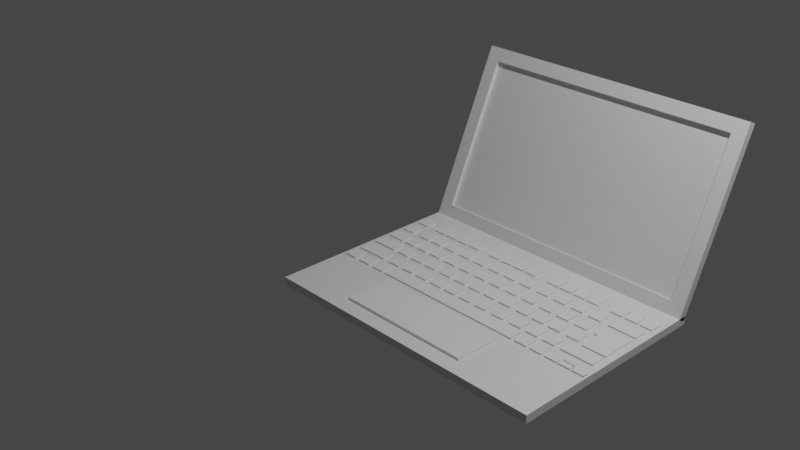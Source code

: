# Source: laptop.blend  (saved by Blender 2.92.15; exported with 4.5.12 LTS)
import bpy
from mathutils import Matrix  # noqa: F401  (used for matrix-valued properties, if any)

bpy.ops.wm.read_factory_settings(use_empty=True)
scene = bpy.context.scene
scene.name = 'Scene'

# ---- collections
col_collection = bpy.data.collections.new('Collection'); scene.collection.children.link(col_collection)

# ---- materials (node trees are filled in below, after node groups)
mat_material = bpy.data.materials.new('Material')
mat_material.alpha_threshold = 0.0
mat_material.use_transparent_shadow = False
mat_material.line_color = (0.0, 0.0, 0.0, 1.0)
mat_material_001 = bpy.data.materials.new('Material.001')
mat_material_001.alpha_threshold = 0.0
mat_material_001.use_transparent_shadow = False
mat_material_001.line_color = (0.0, 0.0, 0.0, 1.0)

# ---- material node trees
mat_material.use_nodes = True; mat_material.node_tree.nodes.clear()
_N = mat_material.node_tree.nodes; _L = mat_material.node_tree.links
n0 = _N.new('ShaderNodeOutputMaterial'); n0.name = 'Material Output'; n0.location = (300, 300)
n1 = _N.new('ShaderNodeBsdfPrincipled'); n1.name = 'Principled BSDF'; n1.location = (10, 300)
n1.distribution = 'GGX'
n1.subsurface_method = 'BURLEY'
n1.inputs[2].default_value = 0.4
n1.inputs[3].default_value = 1.45
n1.inputs[27].default_value = (0.0, 0.0, 0.0, 1.0)
n1.inputs[28].default_value = 1.0
_L.new(n1.outputs[0], n0.inputs[0])
n0.is_active_output = True
mat_material_001.use_nodes = True; mat_material_001.node_tree.nodes.clear()
_N = mat_material_001.node_tree.nodes; _L = mat_material_001.node_tree.links
n0 = _N.new('ShaderNodeOutputMaterial'); n0.name = 'Material Output'; n0.location = (300, 300)
n1 = _N.new('ShaderNodeBsdfPrincipled'); n1.name = 'Principled BSDF'; n1.location = (10, 300)
n1.distribution = 'GGX'
n1.subsurface_method = 'BURLEY'
n1.inputs[2].default_value = 0.4
n1.inputs[3].default_value = 1.45
n1.inputs[27].default_value = (0.0, 0.0, 0.0, 1.0)
n1.inputs[28].default_value = 1.0
_L.new(n1.outputs[0], n0.inputs[0])
n0.is_active_output = True

# ---- world
world_world = bpy.data.worlds.new('World'); scene.world = world_world
world_world.use_nodes = True; world_world.node_tree.nodes.clear()
_N = world_world.node_tree.nodes; _L = world_world.node_tree.links
n0 = _N.new('ShaderNodeOutputWorld'); n0.name = 'World Output'; n0.location = (300, 300)
n1 = _N.new('ShaderNodeBackground'); n1.name = 'Background'; n1.location = (10, 300)
n1.inputs[0].default_value = (0.05088, 0.05088, 0.05088, 1.0)
_L.new(n1.outputs[0], n0.inputs[0])
n0.is_active_output = True
world_world.color = (0.05088, 0.05088, 0.05088)
world_world.use_sun_shadow = False
world_world.sun_shadow_jitter_overblur = 0.0

# ---- cameras
cam_camera = bpy.data.cameras.new('Camera')
cam_camera.clip_end = 100.0
cam_camera.ortho_scale = 7.314

# ---- lights
light_light = bpy.data.lights.new('Light', 'POINT')
light_light.transmission_factor = 0.0
light_light.energy = 1000.0
light_light.shadow_soft_size = 0.1
light_light.shadow_maximum_resolution = 0.006
light_light.use_absolute_resolution = True

# ---- meshes
me_cube = bpy.data.meshes.new('Cube')
me_cube.from_pydata([(2.585, 1.327, -0.5654), (2.585, 1.327, -0.653), (2.585, -0.9824, -0.5654), (2.585, -0.9824, -0.653), (-0.653, 1.327, -0.5654), (-0.653, 1.327, -0.653), (-0.653, -0.9824, -0.5654), (-0.653, -0.9824, -0.653)], [], [(0, 4, 6, 2), (3, 2, 6, 7), (7, 6, 4, 5), (5, 1, 3, 7), (1, 0, 2, 3), (5, 4, 0, 1)])
_uv = me_cube.uv_layers.new(name='UVMap')
_uv.uv.foreach_set('vector', [0.625, 0.5, 0.875, 0.5, 0.875, 0.75, 0.625, 0.75, 0.375, 0.75, 0.625, 0.75, 0.625, 1.0, 0.375, 1.0, 0.375, 0.0, 0.625, 0.0, 0.625, 0.25, 0.375, 0.25, 0.125, 0.5, 0.375, 0.5, 0.375, 0.75, 0.125, 0.75, 0.375, 0.5, 0.625, 0.5, 0.625, 0.75, 0.375, 0.75, 0.375, 0.25, 0.625, 0.25, 0.625, 0.5, 0.375, 0.5])
me_cube.materials.append(mat_material)
me_cube.use_remesh_preserve_volume = False
me_cube.use_remesh_preserve_attributes = False
me_cube.use_mirror_vertex_groups = False
me_cube.update()
me_cube_001 = bpy.data.meshes.new('Cube.001')
me_cube_001.from_pydata([(2.432, 1.178, -0.5654), (2.585, 1.327, -0.653), (2.432, -0.5036, -0.5654), (2.585, -0.653, -0.653), (-0.5036, 1.178, -0.5654), (-0.653, 1.327, -0.653), (-0.5036, -0.5036, -0.5654), (-0.653, -0.653, -0.653), (2.585, -0.653, -0.5654), (-0.653, -0.653, -0.5654), (2.585, 1.327, -0.5654), (-0.653, 1.327, -0.5654), (2.432, -0.5036, -0.6057), (-0.5036, -0.5036, -0.6057), (2.432, 1.178, -0.6057), (-0.5036, 1.178, -0.6057)], [], [(2, 0, 14, 12), (3, 8, 9, 7), (7, 9, 11, 5), (5, 1, 3, 7), (1, 10, 8, 3), (5, 11, 10, 1), (2, 6, 9, 8), (0, 2, 8, 10), (6, 4, 11, 9), (4, 0, 10, 11), (14, 15, 13, 12), (4, 6, 13, 15), (6, 2, 12, 13), (0, 4, 15, 14)])
_uv = me_cube_001.uv_layers.new(name='UVMap')
_uv.uv.foreach_set('vector', [0.635, 0.7311, 0.635, 0.5189, 0.635, 0.5189, 0.635, 0.7311, 0.375, 0.75, 0.625, 0.75, 0.625, 1.0, 0.375, 1.0, 0.375, 0.0, 0.625, 0.0, 0.625, 0.25, 0.375, 0.25, 0.125, 0.5, 0.375, 0.5, 0.375, 0.75, 0.125, 0.75, 0.375, 0.5, 0.625, 0.5, 0.625, 0.75, 0.375, 0.75, 0.375, 0.25, 0.625, 0.25, 0.625, 0.5, 0.375, 0.5, 0.635, 0.7311, 0.865, 0.7311, 0.875, 0.75, 0.625, 0.75, 0.635, 0.5189, 0.635, 0.7311, 0.625, 0.75, 0.625, 0.5, 0.865, 0.7311, 0.865, 0.5189, 0.875, 0.5, 0.875, 0.75, 0.865, 0.5189, 0.635, 0.5189, 0.625, 0.5, 0.875, 0.5, 0.635, 0.5189, 0.865, 0.5189, 0.865, 0.7311, 0.635, 0.7311, 0.865, 0.5189, 0.865, 0.7311, 0.865, 0.7311, 0.865, 0.5189, 0.865, 0.7311, 0.635, 0.7311, 0.635, 0.7311, 0.865, 0.7311, 0.635, 0.5189, 0.865, 0.5189, 0.865, 0.5189, 0.635, 0.5189])
me_cube_001.materials.append(mat_material_001)
me_cube_001.use_remesh_preserve_volume = False
me_cube_001.use_remesh_preserve_attributes = False
me_cube_001.use_mirror_vertex_groups = False
me_cube_001.update()
me_cube_002 = bpy.data.meshes.new('Cube.002')
me_cube_002.from_pydata([(-1.0, -1.0, 0.07186), (-1.0, -1.0, 1.0), (-1.0, 1.0, 0.07186), (-1.0, 1.0, 1.0), (1.0, -1.0, 0.07186), (1.0, -1.0, 1.0), (1.0, 1.0, 0.07186), (1.0, 1.0, 1.0)], [], [(0, 1, 3, 2), (2, 3, 7, 6), (6, 7, 5, 4), (4, 5, 1, 0), (2, 6, 4, 0), (7, 3, 1, 5)])
_uv = me_cube_002.uv_layers.new(name='UVMap')
_uv.uv.foreach_set('vector', [0.375, 0.0, 0.625, 0.0, 0.625, 0.25, 0.375, 0.25, 0.375, 0.25, 0.625, 0.25, 0.625, 0.5, 0.375, 0.5, 0.375, 0.5, 0.625, 0.5, 0.625, 0.75, 0.375, 0.75, 0.375, 0.75, 0.625, 0.75, 0.625, 1.0, 0.375, 1.0, 0.125, 0.5, 0.375, 0.5, 0.375, 0.75, 0.125, 0.75, 0.625, 0.5, 0.875, 0.5, 0.875, 0.75, 0.625, 0.75])
me_cube_002.use_remesh_fix_poles = True
me_cube_002.use_remesh_preserve_attributes = False
me_cube_002.use_mirror_vertex_groups = False
me_cube_002.update()
me_cube_004 = bpy.data.meshes.new('Cube.004')
me_cube_004.from_pydata([(-1.0, -1.0, 0.07186), (-1.0, -1.0, 1.0), (-1.0, 1.0, 0.07186), (-1.0, 1.0, 1.0), (1.0, -1.0, 0.07186), (1.0, -1.0, 1.0), (1.0, 1.0, 0.07186), (1.0, 1.0, 1.0)], [], [(0, 1, 3, 2), (2, 3, 7, 6), (6, 7, 5, 4), (4, 5, 1, 0), (2, 6, 4, 0), (7, 3, 1, 5)])
_uv = me_cube_004.uv_layers.new(name='UVMap')
_uv.uv.foreach_set('vector', [0.375, 0.0, 0.625, 0.0, 0.625, 0.25, 0.375, 0.25, 0.375, 0.25, 0.625, 0.25, 0.625, 0.5, 0.375, 0.5, 0.375, 0.5, 0.625, 0.5, 0.625, 0.75, 0.375, 0.75, 0.375, 0.75, 0.625, 0.75, 0.625, 1.0, 0.375, 1.0, 0.125, 0.5, 0.375, 0.5, 0.375, 0.75, 0.125, 0.75, 0.625, 0.5, 0.875, 0.5, 0.875, 0.75, 0.625, 0.75])
me_cube_004.use_remesh_fix_poles = True
me_cube_004.use_remesh_preserve_attributes = False
me_cube_004.use_mirror_vertex_groups = False
me_cube_004.update()
me_cube_007 = bpy.data.meshes.new('Cube.007')
me_cube_007.from_pydata([(-1.0, -1.0, 0.07186), (-1.0, -1.0, 1.0), (-1.0, 1.0, 0.07186), (-1.0, 1.0, 1.0), (1.0, -1.0, 0.07186), (1.0, -1.0, 1.0), (1.0, 1.0, 0.07186), (1.0, 1.0, 1.0)], [], [(0, 1, 3, 2), (2, 3, 7, 6), (6, 7, 5, 4), (4, 5, 1, 0), (2, 6, 4, 0), (7, 3, 1, 5)])
_uv = me_cube_007.uv_layers.new(name='UVMap')
_uv.uv.foreach_set('vector', [0.375, 0.0, 0.625, 0.0, 0.625, 0.25, 0.375, 0.25, 0.375, 0.25, 0.625, 0.25, 0.625, 0.5, 0.375, 0.5, 0.375, 0.5, 0.625, 0.5, 0.625, 0.75, 0.375, 0.75, 0.375, 0.75, 0.625, 0.75, 0.625, 1.0, 0.375, 1.0, 0.125, 0.5, 0.375, 0.5, 0.375, 0.75, 0.125, 0.75, 0.625, 0.5, 0.875, 0.5, 0.875, 0.75, 0.625, 0.75])
me_cube_007.use_remesh_fix_poles = True
me_cube_007.use_remesh_preserve_attributes = False
me_cube_007.use_mirror_vertex_groups = False
me_cube_007.update()
me_cube_006 = bpy.data.meshes.new('Cube.006')
me_cube_006.from_pydata([(-1.0, -1.0, 0.07186), (-1.0, -1.0, 1.0), (-1.0, 1.0, 0.07186), (-1.0, 1.0, 1.0), (1.0, -1.0, 0.07186), (1.0, -1.0, 1.0), (1.0, 1.0, 0.07186), (1.0, 1.0, 1.0)], [], [(0, 1, 3, 2), (2, 3, 7, 6), (6, 7, 5, 4), (4, 5, 1, 0), (2, 6, 4, 0), (7, 3, 1, 5)])
_uv = me_cube_006.uv_layers.new(name='UVMap')
_uv.uv.foreach_set('vector', [0.375, 0.0, 0.625, 0.0, 0.625, 0.25, 0.375, 0.25, 0.375, 0.25, 0.625, 0.25, 0.625, 0.5, 0.375, 0.5, 0.375, 0.5, 0.625, 0.5, 0.625, 0.75, 0.375, 0.75, 0.375, 0.75, 0.625, 0.75, 0.625, 1.0, 0.375, 1.0, 0.125, 0.5, 0.375, 0.5, 0.375, 0.75, 0.125, 0.75, 0.625, 0.5, 0.875, 0.5, 0.875, 0.75, 0.625, 0.75])
me_cube_006.use_remesh_fix_poles = True
me_cube_006.use_remesh_preserve_attributes = False
me_cube_006.use_mirror_vertex_groups = False
me_cube_006.update()
me_cube_005 = bpy.data.meshes.new('Cube.005')
me_cube_005.from_pydata([(-1.0, -1.0, 0.07186), (-1.0, -1.0, 1.0), (-1.0, 1.0, 0.07186), (-1.0, 1.0, 1.0), (1.0, -1.0, 0.07186), (1.0, -1.0, 1.0), (1.0, 1.0, 0.07186), (1.0, 1.0, 1.0)], [], [(0, 1, 3, 2), (2, 3, 7, 6), (6, 7, 5, 4), (4, 5, 1, 0), (2, 6, 4, 0), (7, 3, 1, 5)])
_uv = me_cube_005.uv_layers.new(name='UVMap')
_uv.uv.foreach_set('vector', [0.375, 0.0, 0.625, 0.0, 0.625, 0.25, 0.375, 0.25, 0.375, 0.25, 0.625, 0.25, 0.625, 0.5, 0.375, 0.5, 0.375, 0.5, 0.625, 0.5, 0.625, 0.75, 0.375, 0.75, 0.375, 0.75, 0.625, 0.75, 0.625, 1.0, 0.375, 1.0, 0.125, 0.5, 0.375, 0.5, 0.375, 0.75, 0.125, 0.75, 0.625, 0.5, 0.875, 0.5, 0.875, 0.75, 0.625, 0.75])
me_cube_005.use_remesh_fix_poles = True
me_cube_005.use_remesh_preserve_attributes = False
me_cube_005.use_mirror_vertex_groups = False
me_cube_005.update()
me_cube_012 = bpy.data.meshes.new('Cube.012')
me_cube_012.from_pydata([(-1.0, -1.0, 0.07186), (-1.0, -1.0, 1.0), (-1.0, 1.0, 0.07186), (-1.0, 1.0, 1.0), (1.0, -1.0, 0.07186), (1.0, -1.0, 1.0), (1.0, 1.0, 0.07186), (1.0, 1.0, 1.0)], [], [(0, 1, 3, 2), (2, 3, 7, 6), (6, 7, 5, 4), (4, 5, 1, 0), (2, 6, 4, 0), (7, 3, 1, 5)])
_uv = me_cube_012.uv_layers.new(name='UVMap')
_uv.uv.foreach_set('vector', [0.375, 0.0, 0.625, 0.0, 0.625, 0.25, 0.375, 0.25, 0.375, 0.25, 0.625, 0.25, 0.625, 0.5, 0.375, 0.5, 0.375, 0.5, 0.625, 0.5, 0.625, 0.75, 0.375, 0.75, 0.375, 0.75, 0.625, 0.75, 0.625, 1.0, 0.375, 1.0, 0.125, 0.5, 0.375, 0.5, 0.375, 0.75, 0.125, 0.75, 0.625, 0.5, 0.875, 0.5, 0.875, 0.75, 0.625, 0.75])
me_cube_012.use_remesh_fix_poles = True
me_cube_012.use_remesh_preserve_attributes = False
me_cube_012.use_mirror_vertex_groups = False
me_cube_012.update()
me_cube_011 = bpy.data.meshes.new('Cube.011')
me_cube_011.from_pydata([(-1.0, -1.0, 0.07186), (-1.0, -1.0, 1.0), (-1.0, 1.0, 0.07186), (-1.0, 1.0, 1.0), (1.0, -1.0, 0.07186), (1.0, -1.0, 1.0), (1.0, 1.0, 0.07186), (1.0, 1.0, 1.0)], [], [(0, 1, 3, 2), (2, 3, 7, 6), (6, 7, 5, 4), (4, 5, 1, 0), (2, 6, 4, 0), (7, 3, 1, 5)])
_uv = me_cube_011.uv_layers.new(name='UVMap')
_uv.uv.foreach_set('vector', [0.375, 0.0, 0.625, 0.0, 0.625, 0.25, 0.375, 0.25, 0.375, 0.25, 0.625, 0.25, 0.625, 0.5, 0.375, 0.5, 0.375, 0.5, 0.625, 0.5, 0.625, 0.75, 0.375, 0.75, 0.375, 0.75, 0.625, 0.75, 0.625, 1.0, 0.375, 1.0, 0.125, 0.5, 0.375, 0.5, 0.375, 0.75, 0.125, 0.75, 0.625, 0.5, 0.875, 0.5, 0.875, 0.75, 0.625, 0.75])
me_cube_011.use_remesh_fix_poles = True
me_cube_011.use_remesh_preserve_attributes = False
me_cube_011.use_mirror_vertex_groups = False
me_cube_011.update()
me_cube_009 = bpy.data.meshes.new('Cube.009')
me_cube_009.from_pydata([(-1.0, -1.0, 0.07186), (-1.0, -1.0, 1.0), (-1.0, 1.0, 0.07186), (-1.0, 1.0, 1.0), (1.0, -1.0, 0.07186), (1.0, -1.0, 1.0), (1.0, 1.0, 0.07186), (1.0, 1.0, 1.0)], [], [(0, 1, 3, 2), (2, 3, 7, 6), (6, 7, 5, 4), (4, 5, 1, 0), (2, 6, 4, 0), (7, 3, 1, 5)])
_uv = me_cube_009.uv_layers.new(name='UVMap')
_uv.uv.foreach_set('vector', [0.375, 0.0, 0.625, 0.0, 0.625, 0.25, 0.375, 0.25, 0.375, 0.25, 0.625, 0.25, 0.625, 0.5, 0.375, 0.5, 0.375, 0.5, 0.625, 0.5, 0.625, 0.75, 0.375, 0.75, 0.375, 0.75, 0.625, 0.75, 0.625, 1.0, 0.375, 1.0, 0.125, 0.5, 0.375, 0.5, 0.375, 0.75, 0.125, 0.75, 0.625, 0.5, 0.875, 0.5, 0.875, 0.75, 0.625, 0.75])
me_cube_009.use_remesh_fix_poles = True
me_cube_009.use_remesh_preserve_attributes = False
me_cube_009.use_mirror_vertex_groups = False
me_cube_009.update()
me_cube_008 = bpy.data.meshes.new('Cube.008')
me_cube_008.from_pydata([(-1.0, -1.0, 0.07186), (-1.0, -1.0, 1.0), (-1.0, 1.0, 0.07186), (-1.0, 1.0, 1.0), (1.0, -1.0, 0.07186), (1.0, -1.0, 1.0), (1.0, 1.0, 0.07186), (1.0, 1.0, 1.0)], [], [(0, 1, 3, 2), (2, 3, 7, 6), (6, 7, 5, 4), (4, 5, 1, 0), (2, 6, 4, 0), (7, 3, 1, 5)])
_uv = me_cube_008.uv_layers.new(name='UVMap')
_uv.uv.foreach_set('vector', [0.375, 0.0, 0.625, 0.0, 0.625, 0.25, 0.375, 0.25, 0.375, 0.25, 0.625, 0.25, 0.625, 0.5, 0.375, 0.5, 0.375, 0.5, 0.625, 0.5, 0.625, 0.75, 0.375, 0.75, 0.375, 0.75, 0.625, 0.75, 0.625, 1.0, 0.375, 1.0, 0.125, 0.5, 0.375, 0.5, 0.375, 0.75, 0.125, 0.75, 0.625, 0.5, 0.875, 0.5, 0.875, 0.75, 0.625, 0.75])
me_cube_008.use_remesh_fix_poles = True
me_cube_008.use_remesh_preserve_attributes = False
me_cube_008.use_mirror_vertex_groups = False
me_cube_008.update()
me_cube_019 = bpy.data.meshes.new('Cube.019')
me_cube_019.from_pydata([(-1.0, -1.0, 0.07186), (-1.0, -1.0, 1.0), (-1.0, 1.0, 0.07186), (-1.0, 1.0, 1.0), (1.0, -1.0, 0.07186), (1.0, -1.0, 1.0), (1.0, 1.0, 0.07186), (1.0, 1.0, 1.0)], [], [(0, 1, 3, 2), (2, 3, 7, 6), (6, 7, 5, 4), (4, 5, 1, 0), (2, 6, 4, 0), (7, 3, 1, 5)])
_uv = me_cube_019.uv_layers.new(name='UVMap')
_uv.uv.foreach_set('vector', [0.375, 0.0, 0.625, 0.0, 0.625, 0.25, 0.375, 0.25, 0.375, 0.25, 0.625, 0.25, 0.625, 0.5, 0.375, 0.5, 0.375, 0.5, 0.625, 0.5, 0.625, 0.75, 0.375, 0.75, 0.375, 0.75, 0.625, 0.75, 0.625, 1.0, 0.375, 1.0, 0.125, 0.5, 0.375, 0.5, 0.375, 0.75, 0.125, 0.75, 0.625, 0.5, 0.875, 0.5, 0.875, 0.75, 0.625, 0.75])
me_cube_019.use_remesh_fix_poles = True
me_cube_019.use_remesh_preserve_attributes = False
me_cube_019.use_mirror_vertex_groups = False
me_cube_019.update()
me_cube_017 = bpy.data.meshes.new('Cube.017')
me_cube_017.from_pydata([(-1.0, -1.0, 0.07186), (-1.0, -1.0, 1.0), (-1.0, 1.0, 0.07186), (-1.0, 1.0, 1.0), (1.0, -1.0, 0.07186), (1.0, -1.0, 1.0), (1.0, 1.0, 0.07186), (1.0, 1.0, 1.0)], [], [(0, 1, 3, 2), (2, 3, 7, 6), (6, 7, 5, 4), (4, 5, 1, 0), (2, 6, 4, 0), (7, 3, 1, 5)])
_uv = me_cube_017.uv_layers.new(name='UVMap')
_uv.uv.foreach_set('vector', [0.375, 0.0, 0.625, 0.0, 0.625, 0.25, 0.375, 0.25, 0.375, 0.25, 0.625, 0.25, 0.625, 0.5, 0.375, 0.5, 0.375, 0.5, 0.625, 0.5, 0.625, 0.75, 0.375, 0.75, 0.375, 0.75, 0.625, 0.75, 0.625, 1.0, 0.375, 1.0, 0.125, 0.5, 0.375, 0.5, 0.375, 0.75, 0.125, 0.75, 0.625, 0.5, 0.875, 0.5, 0.875, 0.75, 0.625, 0.75])
me_cube_017.use_remesh_fix_poles = True
me_cube_017.use_remesh_preserve_attributes = False
me_cube_017.use_mirror_vertex_groups = False
me_cube_017.update()
me_cube_016 = bpy.data.meshes.new('Cube.016')
me_cube_016.from_pydata([(-1.0, -1.0, 0.07186), (-1.0, -1.0, 1.0), (-1.0, 1.0, 0.07186), (-1.0, 1.0, 1.0), (1.0, -1.0, 0.07186), (1.0, -1.0, 1.0), (1.0, 1.0, 0.07186), (1.0, 1.0, 1.0)], [], [(0, 1, 3, 2), (2, 3, 7, 6), (6, 7, 5, 4), (4, 5, 1, 0), (2, 6, 4, 0), (7, 3, 1, 5)])
_uv = me_cube_016.uv_layers.new(name='UVMap')
_uv.uv.foreach_set('vector', [0.375, 0.0, 0.625, 0.0, 0.625, 0.25, 0.375, 0.25, 0.375, 0.25, 0.625, 0.25, 0.625, 0.5, 0.375, 0.5, 0.375, 0.5, 0.625, 0.5, 0.625, 0.75, 0.375, 0.75, 0.375, 0.75, 0.625, 0.75, 0.625, 1.0, 0.375, 1.0, 0.125, 0.5, 0.375, 0.5, 0.375, 0.75, 0.125, 0.75, 0.625, 0.5, 0.875, 0.5, 0.875, 0.75, 0.625, 0.75])
me_cube_016.use_remesh_fix_poles = True
me_cube_016.use_remesh_preserve_attributes = False
me_cube_016.use_mirror_vertex_groups = False
me_cube_016.update()
me_cube_015 = bpy.data.meshes.new('Cube.015')
me_cube_015.from_pydata([(-1.0, -1.0, 0.07186), (-1.0, -1.0, 1.0), (-1.0, 1.0, 0.07186), (-1.0, 1.0, 1.0), (1.0, -1.0, 0.07186), (1.0, -1.0, 1.0), (1.0, 1.0, 0.07186), (1.0, 1.0, 1.0)], [], [(0, 1, 3, 2), (2, 3, 7, 6), (6, 7, 5, 4), (4, 5, 1, 0), (2, 6, 4, 0), (7, 3, 1, 5)])
_uv = me_cube_015.uv_layers.new(name='UVMap')
_uv.uv.foreach_set('vector', [0.375, 0.0, 0.625, 0.0, 0.625, 0.25, 0.375, 0.25, 0.375, 0.25, 0.625, 0.25, 0.625, 0.5, 0.375, 0.5, 0.375, 0.5, 0.625, 0.5, 0.625, 0.75, 0.375, 0.75, 0.375, 0.75, 0.625, 0.75, 0.625, 1.0, 0.375, 1.0, 0.125, 0.5, 0.375, 0.5, 0.375, 0.75, 0.125, 0.75, 0.625, 0.5, 0.875, 0.5, 0.875, 0.75, 0.625, 0.75])
me_cube_015.use_remesh_fix_poles = True
me_cube_015.use_remesh_preserve_attributes = False
me_cube_015.use_mirror_vertex_groups = False
me_cube_015.update()
me_cube_014 = bpy.data.meshes.new('Cube.014')
me_cube_014.from_pydata([(-1.0, -1.0, 0.07186), (-1.0, -1.0, 1.0), (-1.0, 1.0, 0.07186), (-1.0, 1.0, 1.0), (1.0, -1.0, 0.07186), (1.0, -1.0, 1.0), (1.0, 1.0, 0.07186), (1.0, 1.0, 1.0)], [], [(0, 1, 3, 2), (2, 3, 7, 6), (6, 7, 5, 4), (4, 5, 1, 0), (2, 6, 4, 0), (7, 3, 1, 5)])
_uv = me_cube_014.uv_layers.new(name='UVMap')
_uv.uv.foreach_set('vector', [0.375, 0.0, 0.625, 0.0, 0.625, 0.25, 0.375, 0.25, 0.375, 0.25, 0.625, 0.25, 0.625, 0.5, 0.375, 0.5, 0.375, 0.5, 0.625, 0.5, 0.625, 0.75, 0.375, 0.75, 0.375, 0.75, 0.625, 0.75, 0.625, 1.0, 0.375, 1.0, 0.125, 0.5, 0.375, 0.5, 0.375, 0.75, 0.125, 0.75, 0.625, 0.5, 0.875, 0.5, 0.875, 0.75, 0.625, 0.75])
me_cube_014.use_remesh_fix_poles = True
me_cube_014.use_remesh_preserve_attributes = False
me_cube_014.use_mirror_vertex_groups = False
me_cube_014.update()
me_cube_020 = bpy.data.meshes.new('Cube.020')
me_cube_020.from_pydata([(-1.0, -1.0, 0.07186), (-1.0, -1.0, 1.0), (-1.0, 1.0, 0.07186), (-1.0, 1.0, 1.0), (1.0, -1.0, 0.07186), (1.0, -1.0, 1.0), (1.0, 1.0, 0.07186), (1.0, 1.0, 1.0)], [], [(0, 1, 3, 2), (2, 3, 7, 6), (6, 7, 5, 4), (4, 5, 1, 0), (2, 6, 4, 0), (7, 3, 1, 5)])
_uv = me_cube_020.uv_layers.new(name='UVMap')
_uv.uv.foreach_set('vector', [0.375, 0.0, 0.625, 0.0, 0.625, 0.25, 0.375, 0.25, 0.375, 0.25, 0.625, 0.25, 0.625, 0.5, 0.375, 0.5, 0.375, 0.5, 0.625, 0.5, 0.625, 0.75, 0.375, 0.75, 0.375, 0.75, 0.625, 0.75, 0.625, 1.0, 0.375, 1.0, 0.125, 0.5, 0.375, 0.5, 0.375, 0.75, 0.125, 0.75, 0.625, 0.5, 0.875, 0.5, 0.875, 0.75, 0.625, 0.75])
me_cube_020.use_remesh_fix_poles = True
me_cube_020.use_remesh_preserve_attributes = False
me_cube_020.use_mirror_vertex_groups = False
me_cube_020.update()
me_cube_021 = bpy.data.meshes.new('Cube.021')
me_cube_021.from_pydata([(-1.0, -1.0, 0.07186), (-1.0, -1.0, 1.0), (-1.0, 1.0, 0.07186), (-1.0, 1.0, 1.0), (1.0, -1.0, 0.07186), (1.0, -1.0, 1.0), (1.0, 1.0, 0.07186), (1.0, 1.0, 1.0)], [], [(0, 1, 3, 2), (2, 3, 7, 6), (6, 7, 5, 4), (4, 5, 1, 0), (2, 6, 4, 0), (7, 3, 1, 5)])
_uv = me_cube_021.uv_layers.new(name='UVMap')
_uv.uv.foreach_set('vector', [0.375, 0.0, 0.625, 0.0, 0.625, 0.25, 0.375, 0.25, 0.375, 0.25, 0.625, 0.25, 0.625, 0.5, 0.375, 0.5, 0.375, 0.5, 0.625, 0.5, 0.625, 0.75, 0.375, 0.75, 0.375, 0.75, 0.625, 0.75, 0.625, 1.0, 0.375, 1.0, 0.125, 0.5, 0.375, 0.5, 0.375, 0.75, 0.125, 0.75, 0.625, 0.5, 0.875, 0.5, 0.875, 0.75, 0.625, 0.75])
me_cube_021.use_remesh_fix_poles = True
me_cube_021.use_remesh_preserve_attributes = False
me_cube_021.use_mirror_vertex_groups = False
me_cube_021.update()
me_cube_037 = bpy.data.meshes.new('Cube.037')
me_cube_037.from_pydata([(-1.0, -1.0, 0.07186), (-1.0, -1.0, 1.0), (-1.0, 1.0, 0.07186), (-1.0, 1.0, 1.0), (1.0, -1.0, 0.07186), (1.0, -1.0, 1.0), (1.0, 1.0, 0.07186), (1.0, 1.0, 1.0)], [], [(0, 1, 3, 2), (2, 3, 7, 6), (6, 7, 5, 4), (4, 5, 1, 0), (2, 6, 4, 0), (7, 3, 1, 5)])
_uv = me_cube_037.uv_layers.new(name='UVMap')
_uv.uv.foreach_set('vector', [0.375, 0.0, 0.625, 0.0, 0.625, 0.25, 0.375, 0.25, 0.375, 0.25, 0.625, 0.25, 0.625, 0.5, 0.375, 0.5, 0.375, 0.5, 0.625, 0.5, 0.625, 0.75, 0.375, 0.75, 0.375, 0.75, 0.625, 0.75, 0.625, 1.0, 0.375, 1.0, 0.125, 0.5, 0.375, 0.5, 0.375, 0.75, 0.125, 0.75, 0.625, 0.5, 0.875, 0.5, 0.875, 0.75, 0.625, 0.75])
me_cube_037.use_remesh_fix_poles = True
me_cube_037.use_remesh_preserve_attributes = False
me_cube_037.use_mirror_vertex_groups = False
me_cube_037.update()
me_cube_036 = bpy.data.meshes.new('Cube.036')
me_cube_036.from_pydata([(-1.0, -1.0, 0.07186), (-1.0, -1.0, 1.0), (-1.0, 1.0, 0.07186), (-1.0, 1.0, 1.0), (3.48, -1.0, 0.07186), (3.48, -1.0, 1.0), (3.48, 1.0, 0.07186), (3.48, 1.0, 1.0)], [], [(0, 1, 3, 2), (2, 3, 7, 6), (6, 7, 5, 4), (4, 5, 1, 0), (2, 6, 4, 0), (7, 3, 1, 5)])
_uv = me_cube_036.uv_layers.new(name='UVMap')
_uv.uv.foreach_set('vector', [0.375, 0.0, 0.625, 0.0, 0.625, 0.25, 0.375, 0.25, 0.375, 0.25, 0.625, 0.25, 0.625, 0.5, 0.375, 0.5, 0.375, 0.5, 0.625, 0.5, 0.625, 0.75, 0.375, 0.75, 0.375, 0.75, 0.625, 0.75, 0.625, 1.0, 0.375, 1.0, 0.125, 0.5, 0.375, 0.5, 0.375, 0.75, 0.125, 0.75, 0.625, 0.5, 0.875, 0.5, 0.875, 0.75, 0.625, 0.75])
me_cube_036.use_remesh_fix_poles = True
me_cube_036.use_remesh_preserve_attributes = False
me_cube_036.use_mirror_vertex_groups = False
me_cube_036.update()
me_cube_035 = bpy.data.meshes.new('Cube.035')
me_cube_035.from_pydata([(-1.0, -1.0, 0.07186), (-1.0, -1.0, 1.0), (-1.0, 1.0, 0.07186), (-1.0, 1.0, 1.0), (1.0, -1.0, 0.07186), (1.0, -1.0, 1.0), (1.0, 1.0, 0.07186), (1.0, 1.0, 1.0)], [], [(0, 1, 3, 2), (2, 3, 7, 6), (6, 7, 5, 4), (4, 5, 1, 0), (2, 6, 4, 0), (7, 3, 1, 5)])
_uv = me_cube_035.uv_layers.new(name='UVMap')
_uv.uv.foreach_set('vector', [0.375, 0.0, 0.625, 0.0, 0.625, 0.25, 0.375, 0.25, 0.375, 0.25, 0.625, 0.25, 0.625, 0.5, 0.375, 0.5, 0.375, 0.5, 0.625, 0.5, 0.625, 0.75, 0.375, 0.75, 0.375, 0.75, 0.625, 0.75, 0.625, 1.0, 0.375, 1.0, 0.125, 0.5, 0.375, 0.5, 0.375, 0.75, 0.125, 0.75, 0.625, 0.5, 0.875, 0.5, 0.875, 0.75, 0.625, 0.75])
me_cube_035.use_remesh_fix_poles = True
me_cube_035.use_remesh_preserve_attributes = False
me_cube_035.use_mirror_vertex_groups = False
me_cube_035.update()
me_cube_034 = bpy.data.meshes.new('Cube.034')
me_cube_034.from_pydata([(-1.0, -1.0, 0.07186), (-1.0, -1.0, 1.0), (-1.0, 1.0, 0.07186), (-1.0, 1.0, 1.0), (1.0, -1.0, 0.07186), (1.0, -1.0, 1.0), (1.0, 1.0, 0.07186), (1.0, 1.0, 1.0)], [], [(0, 1, 3, 2), (2, 3, 7, 6), (6, 7, 5, 4), (4, 5, 1, 0), (2, 6, 4, 0), (7, 3, 1, 5)])
_uv = me_cube_034.uv_layers.new(name='UVMap')
_uv.uv.foreach_set('vector', [0.375, 0.0, 0.625, 0.0, 0.625, 0.25, 0.375, 0.25, 0.375, 0.25, 0.625, 0.25, 0.625, 0.5, 0.375, 0.5, 0.375, 0.5, 0.625, 0.5, 0.625, 0.75, 0.375, 0.75, 0.375, 0.75, 0.625, 0.75, 0.625, 1.0, 0.375, 1.0, 0.125, 0.5, 0.375, 0.5, 0.375, 0.75, 0.125, 0.75, 0.625, 0.5, 0.875, 0.5, 0.875, 0.75, 0.625, 0.75])
me_cube_034.use_remesh_fix_poles = True
me_cube_034.use_remesh_preserve_attributes = False
me_cube_034.use_mirror_vertex_groups = False
me_cube_034.update()
me_cube_033 = bpy.data.meshes.new('Cube.033')
me_cube_033.from_pydata([(-1.0, -1.0, 0.07186), (-1.0, -1.0, 1.0), (-1.0, 1.0, 0.07186), (-1.0, 1.0, 1.0), (1.0, -1.0, 0.07186), (1.0, -1.0, 1.0), (1.0, 1.0, 0.07186), (1.0, 1.0, 1.0)], [], [(0, 1, 3, 2), (2, 3, 7, 6), (6, 7, 5, 4), (4, 5, 1, 0), (2, 6, 4, 0), (7, 3, 1, 5)])
_uv = me_cube_033.uv_layers.new(name='UVMap')
_uv.uv.foreach_set('vector', [0.375, 0.0, 0.625, 0.0, 0.625, 0.25, 0.375, 0.25, 0.375, 0.25, 0.625, 0.25, 0.625, 0.5, 0.375, 0.5, 0.375, 0.5, 0.625, 0.5, 0.625, 0.75, 0.375, 0.75, 0.375, 0.75, 0.625, 0.75, 0.625, 1.0, 0.375, 1.0, 0.125, 0.5, 0.375, 0.5, 0.375, 0.75, 0.125, 0.75, 0.625, 0.5, 0.875, 0.5, 0.875, 0.75, 0.625, 0.75])
me_cube_033.use_remesh_fix_poles = True
me_cube_033.use_remesh_preserve_attributes = False
me_cube_033.use_mirror_vertex_groups = False
me_cube_033.update()
me_cube_032 = bpy.data.meshes.new('Cube.032')
me_cube_032.from_pydata([(-1.0, -1.0, 0.07186), (-1.0, -1.0, 1.0), (-1.0, 1.0, 0.07186), (-1.0, 1.0, 1.0), (1.0, -1.0, 0.07186), (1.0, -1.0, 1.0), (1.0, 1.0, 0.07186), (1.0, 1.0, 1.0)], [], [(0, 1, 3, 2), (2, 3, 7, 6), (6, 7, 5, 4), (4, 5, 1, 0), (2, 6, 4, 0), (7, 3, 1, 5)])
_uv = me_cube_032.uv_layers.new(name='UVMap')
_uv.uv.foreach_set('vector', [0.375, 0.0, 0.625, 0.0, 0.625, 0.25, 0.375, 0.25, 0.375, 0.25, 0.625, 0.25, 0.625, 0.5, 0.375, 0.5, 0.375, 0.5, 0.625, 0.5, 0.625, 0.75, 0.375, 0.75, 0.375, 0.75, 0.625, 0.75, 0.625, 1.0, 0.375, 1.0, 0.125, 0.5, 0.375, 0.5, 0.375, 0.75, 0.125, 0.75, 0.625, 0.5, 0.875, 0.5, 0.875, 0.75, 0.625, 0.75])
me_cube_032.use_remesh_fix_poles = True
me_cube_032.use_remesh_preserve_attributes = False
me_cube_032.use_mirror_vertex_groups = False
me_cube_032.update()
me_cube_031 = bpy.data.meshes.new('Cube.031')
me_cube_031.from_pydata([(-1.0, -1.0, 0.07186), (-1.0, -1.0, 1.0), (-1.0, 1.0, 0.07186), (-1.0, 1.0, 1.0), (1.0, -1.0, 0.07186), (1.0, -1.0, 1.0), (1.0, 1.0, 0.07186), (1.0, 1.0, 1.0)], [], [(0, 1, 3, 2), (2, 3, 7, 6), (6, 7, 5, 4), (4, 5, 1, 0), (2, 6, 4, 0), (7, 3, 1, 5)])
_uv = me_cube_031.uv_layers.new(name='UVMap')
_uv.uv.foreach_set('vector', [0.375, 0.0, 0.625, 0.0, 0.625, 0.25, 0.375, 0.25, 0.375, 0.25, 0.625, 0.25, 0.625, 0.5, 0.375, 0.5, 0.375, 0.5, 0.625, 0.5, 0.625, 0.75, 0.375, 0.75, 0.375, 0.75, 0.625, 0.75, 0.625, 1.0, 0.375, 1.0, 0.125, 0.5, 0.375, 0.5, 0.375, 0.75, 0.125, 0.75, 0.625, 0.5, 0.875, 0.5, 0.875, 0.75, 0.625, 0.75])
me_cube_031.use_remesh_fix_poles = True
me_cube_031.use_remesh_preserve_attributes = False
me_cube_031.use_mirror_vertex_groups = False
me_cube_031.update()
me_cube_030 = bpy.data.meshes.new('Cube.030')
me_cube_030.from_pydata([(-1.0, -1.0, 0.07186), (-1.0, -1.0, 1.0), (-1.0, 1.0, 0.07186), (-1.0, 1.0, 1.0), (1.0, -1.0, 0.07186), (1.0, -1.0, 1.0), (1.0, 1.0, 0.07186), (1.0, 1.0, 1.0)], [], [(0, 1, 3, 2), (2, 3, 7, 6), (6, 7, 5, 4), (4, 5, 1, 0), (2, 6, 4, 0), (7, 3, 1, 5)])
_uv = me_cube_030.uv_layers.new(name='UVMap')
_uv.uv.foreach_set('vector', [0.375, 0.0, 0.625, 0.0, 0.625, 0.25, 0.375, 0.25, 0.375, 0.25, 0.625, 0.25, 0.625, 0.5, 0.375, 0.5, 0.375, 0.5, 0.625, 0.5, 0.625, 0.75, 0.375, 0.75, 0.375, 0.75, 0.625, 0.75, 0.625, 1.0, 0.375, 1.0, 0.125, 0.5, 0.375, 0.5, 0.375, 0.75, 0.125, 0.75, 0.625, 0.5, 0.875, 0.5, 0.875, 0.75, 0.625, 0.75])
me_cube_030.use_remesh_fix_poles = True
me_cube_030.use_remesh_preserve_attributes = False
me_cube_030.use_mirror_vertex_groups = False
me_cube_030.update()
me_cube_029 = bpy.data.meshes.new('Cube.029')
me_cube_029.from_pydata([(-1.0, -1.0, 0.07186), (-1.0, -1.0, 1.0), (-1.0, 1.0, 0.07186), (-1.0, 1.0, 1.0), (1.0, -1.0, 0.07186), (1.0, -1.0, 1.0), (1.0, 1.0, 0.07186), (1.0, 1.0, 1.0)], [], [(0, 1, 3, 2), (2, 3, 7, 6), (6, 7, 5, 4), (4, 5, 1, 0), (2, 6, 4, 0), (7, 3, 1, 5)])
_uv = me_cube_029.uv_layers.new(name='UVMap')
_uv.uv.foreach_set('vector', [0.375, 0.0, 0.625, 0.0, 0.625, 0.25, 0.375, 0.25, 0.375, 0.25, 0.625, 0.25, 0.625, 0.5, 0.375, 0.5, 0.375, 0.5, 0.625, 0.5, 0.625, 0.75, 0.375, 0.75, 0.375, 0.75, 0.625, 0.75, 0.625, 1.0, 0.375, 1.0, 0.125, 0.5, 0.375, 0.5, 0.375, 0.75, 0.125, 0.75, 0.625, 0.5, 0.875, 0.5, 0.875, 0.75, 0.625, 0.75])
me_cube_029.use_remesh_fix_poles = True
me_cube_029.use_remesh_preserve_attributes = False
me_cube_029.use_mirror_vertex_groups = False
me_cube_029.update()
me_cube_028 = bpy.data.meshes.new('Cube.028')
me_cube_028.from_pydata([(-1.0, -1.0, 0.07186), (-1.0, -1.0, 1.0), (-1.0, 1.0, 0.07186), (-1.0, 1.0, 1.0), (1.0, -1.0, 0.07186), (1.0, -1.0, 1.0), (1.0, 1.0, 0.07186), (1.0, 1.0, 1.0)], [], [(0, 1, 3, 2), (2, 3, 7, 6), (6, 7, 5, 4), (4, 5, 1, 0), (2, 6, 4, 0), (7, 3, 1, 5)])
_uv = me_cube_028.uv_layers.new(name='UVMap')
_uv.uv.foreach_set('vector', [0.375, 0.0, 0.625, 0.0, 0.625, 0.25, 0.375, 0.25, 0.375, 0.25, 0.625, 0.25, 0.625, 0.5, 0.375, 0.5, 0.375, 0.5, 0.625, 0.5, 0.625, 0.75, 0.375, 0.75, 0.375, 0.75, 0.625, 0.75, 0.625, 1.0, 0.375, 1.0, 0.125, 0.5, 0.375, 0.5, 0.375, 0.75, 0.125, 0.75, 0.625, 0.5, 0.875, 0.5, 0.875, 0.75, 0.625, 0.75])
me_cube_028.use_remesh_fix_poles = True
me_cube_028.use_remesh_preserve_attributes = False
me_cube_028.use_mirror_vertex_groups = False
me_cube_028.update()
me_cube_027 = bpy.data.meshes.new('Cube.027')
me_cube_027.from_pydata([(-1.0, -1.0, 0.07186), (-1.0, -1.0, 1.0), (-1.0, 1.0, 0.07186), (-1.0, 1.0, 1.0), (1.0, -1.0, 0.07186), (1.0, -1.0, 1.0), (1.0, 1.0, 0.07186), (1.0, 1.0, 1.0)], [], [(0, 1, 3, 2), (2, 3, 7, 6), (6, 7, 5, 4), (4, 5, 1, 0), (2, 6, 4, 0), (7, 3, 1, 5)])
_uv = me_cube_027.uv_layers.new(name='UVMap')
_uv.uv.foreach_set('vector', [0.375, 0.0, 0.625, 0.0, 0.625, 0.25, 0.375, 0.25, 0.375, 0.25, 0.625, 0.25, 0.625, 0.5, 0.375, 0.5, 0.375, 0.5, 0.625, 0.5, 0.625, 0.75, 0.375, 0.75, 0.375, 0.75, 0.625, 0.75, 0.625, 1.0, 0.375, 1.0, 0.125, 0.5, 0.375, 0.5, 0.375, 0.75, 0.125, 0.75, 0.625, 0.5, 0.875, 0.5, 0.875, 0.75, 0.625, 0.75])
me_cube_027.use_remesh_fix_poles = True
me_cube_027.use_remesh_preserve_attributes = False
me_cube_027.use_mirror_vertex_groups = False
me_cube_027.update()
me_cube_026 = bpy.data.meshes.new('Cube.026')
me_cube_026.from_pydata([(-1.0, -1.0, 0.07186), (-1.0, -1.0, 1.0), (-1.0, 1.0, 0.07186), (-1.0, 1.0, 1.0), (1.0, -1.0, 0.07186), (1.0, -1.0, 1.0), (1.0, 1.0, 0.07186), (1.0, 1.0, 1.0)], [], [(0, 1, 3, 2), (2, 3, 7, 6), (6, 7, 5, 4), (4, 5, 1, 0), (2, 6, 4, 0), (7, 3, 1, 5)])
_uv = me_cube_026.uv_layers.new(name='UVMap')
_uv.uv.foreach_set('vector', [0.375, 0.0, 0.625, 0.0, 0.625, 0.25, 0.375, 0.25, 0.375, 0.25, 0.625, 0.25, 0.625, 0.5, 0.375, 0.5, 0.375, 0.5, 0.625, 0.5, 0.625, 0.75, 0.375, 0.75, 0.375, 0.75, 0.625, 0.75, 0.625, 1.0, 0.375, 1.0, 0.125, 0.5, 0.375, 0.5, 0.375, 0.75, 0.125, 0.75, 0.625, 0.5, 0.875, 0.5, 0.875, 0.75, 0.625, 0.75])
me_cube_026.use_remesh_fix_poles = True
me_cube_026.use_remesh_preserve_attributes = False
me_cube_026.use_mirror_vertex_groups = False
me_cube_026.update()
me_cube_025 = bpy.data.meshes.new('Cube.025')
me_cube_025.from_pydata([(-1.0, -1.0, 0.07186), (-1.0, -1.0, 1.0), (-1.0, 1.0, 0.07186), (-1.0, 1.0, 1.0), (1.0, -1.0, 0.07186), (1.0, -1.0, 1.0), (1.0, 1.0, 0.07186), (1.0, 1.0, 1.0)], [], [(0, 1, 3, 2), (2, 3, 7, 6), (6, 7, 5, 4), (4, 5, 1, 0), (2, 6, 4, 0), (7, 3, 1, 5)])
_uv = me_cube_025.uv_layers.new(name='UVMap')
_uv.uv.foreach_set('vector', [0.375, 0.0, 0.625, 0.0, 0.625, 0.25, 0.375, 0.25, 0.375, 0.25, 0.625, 0.25, 0.625, 0.5, 0.375, 0.5, 0.375, 0.5, 0.625, 0.5, 0.625, 0.75, 0.375, 0.75, 0.375, 0.75, 0.625, 0.75, 0.625, 1.0, 0.375, 1.0, 0.125, 0.5, 0.375, 0.5, 0.375, 0.75, 0.125, 0.75, 0.625, 0.5, 0.875, 0.5, 0.875, 0.75, 0.625, 0.75])
me_cube_025.use_remesh_fix_poles = True
me_cube_025.use_remesh_preserve_attributes = False
me_cube_025.use_mirror_vertex_groups = False
me_cube_025.update()
me_cube_023 = bpy.data.meshes.new('Cube.023')
me_cube_023.from_pydata([(-1.0, -1.0, 0.07186), (-1.0, -1.0, 1.0), (-1.0, 1.0, 0.07186), (-1.0, 1.0, 1.0), (1.0, -1.0, 0.07186), (1.0, -1.0, 1.0), (1.0, 1.0, 0.07186), (1.0, 1.0, 1.0)], [], [(0, 1, 3, 2), (2, 3, 7, 6), (6, 7, 5, 4), (4, 5, 1, 0), (2, 6, 4, 0), (7, 3, 1, 5)])
_uv = me_cube_023.uv_layers.new(name='UVMap')
_uv.uv.foreach_set('vector', [0.375, 0.0, 0.625, 0.0, 0.625, 0.25, 0.375, 0.25, 0.375, 0.25, 0.625, 0.25, 0.625, 0.5, 0.375, 0.5, 0.375, 0.5, 0.625, 0.5, 0.625, 0.75, 0.375, 0.75, 0.375, 0.75, 0.625, 0.75, 0.625, 1.0, 0.375, 1.0, 0.125, 0.5, 0.375, 0.5, 0.375, 0.75, 0.125, 0.75, 0.625, 0.5, 0.875, 0.5, 0.875, 0.75, 0.625, 0.75])
me_cube_023.use_remesh_fix_poles = True
me_cube_023.use_remesh_preserve_attributes = False
me_cube_023.use_mirror_vertex_groups = False
me_cube_023.update()
me_cube_051 = bpy.data.meshes.new('Cube.051')
me_cube_051.from_pydata([(-1.0, -1.0, 0.07186), (-1.0, -1.0, 1.0), (-1.0, 1.0, 0.07186), (-1.0, 1.0, 1.0), (1.0, -1.0, 0.07186), (1.0, -1.0, 1.0), (1.0, 1.0, 0.07186), (1.0, 1.0, 1.0)], [], [(0, 1, 3, 2), (2, 3, 7, 6), (6, 7, 5, 4), (4, 5, 1, 0), (2, 6, 4, 0), (7, 3, 1, 5)])
_uv = me_cube_051.uv_layers.new(name='UVMap')
_uv.uv.foreach_set('vector', [0.375, 0.0, 0.625, 0.0, 0.625, 0.25, 0.375, 0.25, 0.375, 0.25, 0.625, 0.25, 0.625, 0.5, 0.375, 0.5, 0.375, 0.5, 0.625, 0.5, 0.625, 0.75, 0.375, 0.75, 0.375, 0.75, 0.625, 0.75, 0.625, 1.0, 0.375, 1.0, 0.125, 0.5, 0.375, 0.5, 0.375, 0.75, 0.125, 0.75, 0.625, 0.5, 0.875, 0.5, 0.875, 0.75, 0.625, 0.75])
me_cube_051.use_remesh_fix_poles = True
me_cube_051.use_remesh_preserve_attributes = False
me_cube_051.use_mirror_vertex_groups = False
me_cube_051.update()
me_cube_050 = bpy.data.meshes.new('Cube.050')
me_cube_050.from_pydata([(-1.0, -1.0, 0.07186), (-1.0, -1.0, 1.0), (-1.0, 1.0, 0.07186), (-1.0, 1.0, 1.0), (1.0, -1.0, 0.07186), (1.0, -1.0, 1.0), (1.0, 1.0, 0.07186), (1.0, 1.0, 1.0)], [], [(0, 1, 3, 2), (2, 3, 7, 6), (6, 7, 5, 4), (4, 5, 1, 0), (2, 6, 4, 0), (7, 3, 1, 5)])
_uv = me_cube_050.uv_layers.new(name='UVMap')
_uv.uv.foreach_set('vector', [0.375, 0.0, 0.625, 0.0, 0.625, 0.25, 0.375, 0.25, 0.375, 0.25, 0.625, 0.25, 0.625, 0.5, 0.375, 0.5, 0.375, 0.5, 0.625, 0.5, 0.625, 0.75, 0.375, 0.75, 0.375, 0.75, 0.625, 0.75, 0.625, 1.0, 0.375, 1.0, 0.125, 0.5, 0.375, 0.5, 0.375, 0.75, 0.125, 0.75, 0.625, 0.5, 0.875, 0.5, 0.875, 0.75, 0.625, 0.75])
me_cube_050.use_remesh_fix_poles = True
me_cube_050.use_remesh_preserve_attributes = False
me_cube_050.use_mirror_vertex_groups = False
me_cube_050.update()
me_cube_049 = bpy.data.meshes.new('Cube.049')
me_cube_049.from_pydata([(-1.0, -1.0, 0.07186), (-1.0, -1.0, 1.0), (-1.0, 1.0, 0.07186), (-1.0, 1.0, 1.0), (1.0, -1.0, 0.07186), (1.0, -1.0, 1.0), (1.0, 1.0, 0.07186), (1.0, 1.0, 1.0)], [], [(0, 1, 3, 2), (2, 3, 7, 6), (6, 7, 5, 4), (4, 5, 1, 0), (2, 6, 4, 0), (7, 3, 1, 5)])
_uv = me_cube_049.uv_layers.new(name='UVMap')
_uv.uv.foreach_set('vector', [0.375, 0.0, 0.625, 0.0, 0.625, 0.25, 0.375, 0.25, 0.375, 0.25, 0.625, 0.25, 0.625, 0.5, 0.375, 0.5, 0.375, 0.5, 0.625, 0.5, 0.625, 0.75, 0.375, 0.75, 0.375, 0.75, 0.625, 0.75, 0.625, 1.0, 0.375, 1.0, 0.125, 0.5, 0.375, 0.5, 0.375, 0.75, 0.125, 0.75, 0.625, 0.5, 0.875, 0.5, 0.875, 0.75, 0.625, 0.75])
me_cube_049.use_remesh_fix_poles = True
me_cube_049.use_remesh_preserve_attributes = False
me_cube_049.use_mirror_vertex_groups = False
me_cube_049.update()
me_cube_048 = bpy.data.meshes.new('Cube.048')
me_cube_048.from_pydata([(-1.0, -1.0, 0.07186), (-1.0, -1.0, 1.0), (-1.0, 1.0, 0.07186), (-1.0, 1.0, 1.0), (1.0, -1.0, 0.07186), (1.0, -1.0, 1.0), (1.0, 1.0, 0.07186), (1.0, 1.0, 1.0)], [], [(0, 1, 3, 2), (2, 3, 7, 6), (6, 7, 5, 4), (4, 5, 1, 0), (2, 6, 4, 0), (7, 3, 1, 5)])
_uv = me_cube_048.uv_layers.new(name='UVMap')
_uv.uv.foreach_set('vector', [0.375, 0.0, 0.625, 0.0, 0.625, 0.25, 0.375, 0.25, 0.375, 0.25, 0.625, 0.25, 0.625, 0.5, 0.375, 0.5, 0.375, 0.5, 0.625, 0.5, 0.625, 0.75, 0.375, 0.75, 0.375, 0.75, 0.625, 0.75, 0.625, 1.0, 0.375, 1.0, 0.125, 0.5, 0.375, 0.5, 0.375, 0.75, 0.125, 0.75, 0.625, 0.5, 0.875, 0.5, 0.875, 0.75, 0.625, 0.75])
me_cube_048.use_remesh_fix_poles = True
me_cube_048.use_remesh_preserve_attributes = False
me_cube_048.use_mirror_vertex_groups = False
me_cube_048.update()
me_cube_047 = bpy.data.meshes.new('Cube.047')
me_cube_047.from_pydata([(-1.0, -1.0, 0.07186), (-1.0, -1.0, 1.0), (-1.0, 1.0, 0.07186), (-1.0, 1.0, 1.0), (1.0, -1.0, 0.07186), (1.0, -1.0, 1.0), (1.0, 1.0, 0.07186), (1.0, 1.0, 1.0)], [], [(0, 1, 3, 2), (2, 3, 7, 6), (6, 7, 5, 4), (4, 5, 1, 0), (2, 6, 4, 0), (7, 3, 1, 5)])
_uv = me_cube_047.uv_layers.new(name='UVMap')
_uv.uv.foreach_set('vector', [0.375, 0.0, 0.625, 0.0, 0.625, 0.25, 0.375, 0.25, 0.375, 0.25, 0.625, 0.25, 0.625, 0.5, 0.375, 0.5, 0.375, 0.5, 0.625, 0.5, 0.625, 0.75, 0.375, 0.75, 0.375, 0.75, 0.625, 0.75, 0.625, 1.0, 0.375, 1.0, 0.125, 0.5, 0.375, 0.5, 0.375, 0.75, 0.125, 0.75, 0.625, 0.5, 0.875, 0.5, 0.875, 0.75, 0.625, 0.75])
me_cube_047.use_remesh_fix_poles = True
me_cube_047.use_remesh_preserve_attributes = False
me_cube_047.use_mirror_vertex_groups = False
me_cube_047.update()
me_cube_046 = bpy.data.meshes.new('Cube.046')
me_cube_046.from_pydata([(-1.0, -1.0, 0.07186), (-1.0, -1.0, 1.0), (-1.0, 1.0, 0.07186), (-1.0, 1.0, 1.0), (1.0, -1.0, 0.07186), (1.0, -1.0, 1.0), (1.0, 1.0, 0.07186), (1.0, 1.0, 1.0)], [], [(0, 1, 3, 2), (2, 3, 7, 6), (6, 7, 5, 4), (4, 5, 1, 0), (2, 6, 4, 0), (7, 3, 1, 5)])
_uv = me_cube_046.uv_layers.new(name='UVMap')
_uv.uv.foreach_set('vector', [0.375, 0.0, 0.625, 0.0, 0.625, 0.25, 0.375, 0.25, 0.375, 0.25, 0.625, 0.25, 0.625, 0.5, 0.375, 0.5, 0.375, 0.5, 0.625, 0.5, 0.625, 0.75, 0.375, 0.75, 0.375, 0.75, 0.625, 0.75, 0.625, 1.0, 0.375, 1.0, 0.125, 0.5, 0.375, 0.5, 0.375, 0.75, 0.125, 0.75, 0.625, 0.5, 0.875, 0.5, 0.875, 0.75, 0.625, 0.75])
me_cube_046.use_remesh_fix_poles = True
me_cube_046.use_remesh_preserve_attributes = False
me_cube_046.use_mirror_vertex_groups = False
me_cube_046.update()
me_cube_045 = bpy.data.meshes.new('Cube.045')
me_cube_045.from_pydata([(-1.0, -1.0, 0.07186), (-1.0, -1.0, 1.0), (-1.0, 1.0, 0.07186), (-1.0, 1.0, 1.0), (1.0, -1.0, 0.07186), (1.0, -1.0, 1.0), (1.0, 1.0, 0.07186), (1.0, 1.0, 1.0)], [], [(0, 1, 3, 2), (2, 3, 7, 6), (6, 7, 5, 4), (4, 5, 1, 0), (2, 6, 4, 0), (7, 3, 1, 5)])
_uv = me_cube_045.uv_layers.new(name='UVMap')
_uv.uv.foreach_set('vector', [0.375, 0.0, 0.625, 0.0, 0.625, 0.25, 0.375, 0.25, 0.375, 0.25, 0.625, 0.25, 0.625, 0.5, 0.375, 0.5, 0.375, 0.5, 0.625, 0.5, 0.625, 0.75, 0.375, 0.75, 0.375, 0.75, 0.625, 0.75, 0.625, 1.0, 0.375, 1.0, 0.125, 0.5, 0.375, 0.5, 0.375, 0.75, 0.125, 0.75, 0.625, 0.5, 0.875, 0.5, 0.875, 0.75, 0.625, 0.75])
me_cube_045.use_remesh_fix_poles = True
me_cube_045.use_remesh_preserve_attributes = False
me_cube_045.use_mirror_vertex_groups = False
me_cube_045.update()
me_cube_044 = bpy.data.meshes.new('Cube.044')
me_cube_044.from_pydata([(-1.0, -1.0, 0.07186), (-1.0, -1.0, 1.0), (-1.0, 1.0, 0.07186), (-1.0, 1.0, 1.0), (1.0, -1.0, 0.07186), (1.0, -1.0, 1.0), (1.0, 1.0, 0.07186), (1.0, 1.0, 1.0)], [], [(0, 1, 3, 2), (2, 3, 7, 6), (6, 7, 5, 4), (4, 5, 1, 0), (2, 6, 4, 0), (7, 3, 1, 5)])
_uv = me_cube_044.uv_layers.new(name='UVMap')
_uv.uv.foreach_set('vector', [0.375, 0.0, 0.625, 0.0, 0.625, 0.25, 0.375, 0.25, 0.375, 0.25, 0.625, 0.25, 0.625, 0.5, 0.375, 0.5, 0.375, 0.5, 0.625, 0.5, 0.625, 0.75, 0.375, 0.75, 0.375, 0.75, 0.625, 0.75, 0.625, 1.0, 0.375, 1.0, 0.125, 0.5, 0.375, 0.5, 0.375, 0.75, 0.125, 0.75, 0.625, 0.5, 0.875, 0.5, 0.875, 0.75, 0.625, 0.75])
me_cube_044.use_remesh_fix_poles = True
me_cube_044.use_remesh_preserve_attributes = False
me_cube_044.use_mirror_vertex_groups = False
me_cube_044.update()
me_cube_043 = bpy.data.meshes.new('Cube.043')
me_cube_043.from_pydata([(-1.0, -1.0, 0.07186), (-1.0, -1.0, 1.0), (-1.0, 1.0, 0.07186), (-1.0, 1.0, 1.0), (1.0, -1.0, 0.07186), (1.0, -1.0, 1.0), (1.0, 1.0, 0.07186), (1.0, 1.0, 1.0)], [], [(0, 1, 3, 2), (2, 3, 7, 6), (6, 7, 5, 4), (4, 5, 1, 0), (2, 6, 4, 0), (7, 3, 1, 5)])
_uv = me_cube_043.uv_layers.new(name='UVMap')
_uv.uv.foreach_set('vector', [0.375, 0.0, 0.625, 0.0, 0.625, 0.25, 0.375, 0.25, 0.375, 0.25, 0.625, 0.25, 0.625, 0.5, 0.375, 0.5, 0.375, 0.5, 0.625, 0.5, 0.625, 0.75, 0.375, 0.75, 0.375, 0.75, 0.625, 0.75, 0.625, 1.0, 0.375, 1.0, 0.125, 0.5, 0.375, 0.5, 0.375, 0.75, 0.125, 0.75, 0.625, 0.5, 0.875, 0.5, 0.875, 0.75, 0.625, 0.75])
me_cube_043.use_remesh_fix_poles = True
me_cube_043.use_remesh_preserve_attributes = False
me_cube_043.use_mirror_vertex_groups = False
me_cube_043.update()
me_cube_042 = bpy.data.meshes.new('Cube.042')
me_cube_042.from_pydata([(-1.0, -1.0, 0.07186), (-1.0, -1.0, 1.0), (-1.0, 1.0, 0.07186), (-1.0, 1.0, 1.0), (1.0, -1.0, 0.07186), (1.0, -1.0, 1.0), (1.0, 1.0, 0.07186), (1.0, 1.0, 1.0)], [], [(0, 1, 3, 2), (2, 3, 7, 6), (6, 7, 5, 4), (4, 5, 1, 0), (2, 6, 4, 0), (7, 3, 1, 5)])
_uv = me_cube_042.uv_layers.new(name='UVMap')
_uv.uv.foreach_set('vector', [0.375, 0.0, 0.625, 0.0, 0.625, 0.25, 0.375, 0.25, 0.375, 0.25, 0.625, 0.25, 0.625, 0.5, 0.375, 0.5, 0.375, 0.5, 0.625, 0.5, 0.625, 0.75, 0.375, 0.75, 0.375, 0.75, 0.625, 0.75, 0.625, 1.0, 0.375, 1.0, 0.125, 0.5, 0.375, 0.5, 0.375, 0.75, 0.125, 0.75, 0.625, 0.5, 0.875, 0.5, 0.875, 0.75, 0.625, 0.75])
me_cube_042.use_remesh_fix_poles = True
me_cube_042.use_remesh_preserve_attributes = False
me_cube_042.use_mirror_vertex_groups = False
me_cube_042.update()
me_cube_041 = bpy.data.meshes.new('Cube.041')
me_cube_041.from_pydata([(-1.0, -1.0, 0.07186), (-1.0, -1.0, 1.0), (-1.0, 1.0, 0.07186), (-1.0, 1.0, 1.0), (1.0, -1.0, 0.07186), (1.0, -1.0, 1.0), (1.0, 1.0, 0.07186), (1.0, 1.0, 1.0)], [], [(0, 1, 3, 2), (2, 3, 7, 6), (6, 7, 5, 4), (4, 5, 1, 0), (2, 6, 4, 0), (7, 3, 1, 5)])
_uv = me_cube_041.uv_layers.new(name='UVMap')
_uv.uv.foreach_set('vector', [0.375, 0.0, 0.625, 0.0, 0.625, 0.25, 0.375, 0.25, 0.375, 0.25, 0.625, 0.25, 0.625, 0.5, 0.375, 0.5, 0.375, 0.5, 0.625, 0.5, 0.625, 0.75, 0.375, 0.75, 0.375, 0.75, 0.625, 0.75, 0.625, 1.0, 0.375, 1.0, 0.125, 0.5, 0.375, 0.5, 0.375, 0.75, 0.125, 0.75, 0.625, 0.5, 0.875, 0.5, 0.875, 0.75, 0.625, 0.75])
me_cube_041.use_remesh_fix_poles = True
me_cube_041.use_remesh_preserve_attributes = False
me_cube_041.use_mirror_vertex_groups = False
me_cube_041.update()
me_cube_040 = bpy.data.meshes.new('Cube.040')
me_cube_040.from_pydata([(-1.0, -1.0, 0.07186), (-1.0, -1.0, 1.0), (-1.0, 1.0, 0.07186), (-1.0, 1.0, 1.0), (1.0, -1.0, 0.07186), (1.0, -1.0, 1.0), (1.0, 1.0, 0.07186), (1.0, 1.0, 1.0)], [], [(0, 1, 3, 2), (2, 3, 7, 6), (6, 7, 5, 4), (4, 5, 1, 0), (2, 6, 4, 0), (7, 3, 1, 5)])
_uv = me_cube_040.uv_layers.new(name='UVMap')
_uv.uv.foreach_set('vector', [0.375, 0.0, 0.625, 0.0, 0.625, 0.25, 0.375, 0.25, 0.375, 0.25, 0.625, 0.25, 0.625, 0.5, 0.375, 0.5, 0.375, 0.5, 0.625, 0.5, 0.625, 0.75, 0.375, 0.75, 0.375, 0.75, 0.625, 0.75, 0.625, 1.0, 0.375, 1.0, 0.125, 0.5, 0.375, 0.5, 0.375, 0.75, 0.125, 0.75, 0.625, 0.5, 0.875, 0.5, 0.875, 0.75, 0.625, 0.75])
me_cube_040.use_remesh_fix_poles = True
me_cube_040.use_remesh_preserve_attributes = False
me_cube_040.use_mirror_vertex_groups = False
me_cube_040.update()
me_cube_039 = bpy.data.meshes.new('Cube.039')
me_cube_039.from_pydata([(-1.0, -1.0, 0.07186), (-1.0, -1.0, 1.0), (-1.0, 1.0, 0.07186), (-1.0, 1.0, 1.0), (3.48, -1.0, 0.07186), (3.48, -1.0, 1.0), (3.48, 1.0, 0.07186), (3.48, 1.0, 1.0), (-0.3413, 1.0, 0.07186), (-0.3413, 1.0, 1.0), (-0.3413, -1.0, 0.07186), (-0.3413, -1.0, 1.0), (3.48, -4.335, 1.0), (3.48, -4.335, 0.07186), (-0.3413, -4.335, 0.07186), (-0.3413, -4.335, 1.0)], [], [(0, 1, 3, 2), (8, 9, 7, 6), (6, 7, 5, 4), (10, 11, 1, 0), (8, 6, 4, 10), (9, 3, 1, 11), (7, 9, 11, 5), (2, 8, 10, 0), (10, 4, 13, 14), (2, 3, 9, 8), (13, 12, 15, 14), (5, 11, 15, 12), (4, 5, 12, 13), (11, 10, 14, 15)])
_uv = me_cube_039.uv_layers.new(name='UVMap')
_uv.uv.foreach_set('vector', [0.375, 0.0, 0.625, 0.0, 0.625, 0.25, 0.375, 0.25, 0.375, 0.2868, 0.625, 0.2868, 0.625, 0.5, 0.375, 0.5, 0.375, 0.5, 0.625, 0.5, 0.625, 0.75, 0.375, 0.75, 0.375, 0.9632, 0.625, 0.9632, 0.625, 1.0, 0.375, 1.0, 0.1618, 0.5, 0.375, 0.5, 0.375, 0.75, 0.1618, 0.75, 0.8382, 0.5, 0.875, 0.5, 0.875, 0.75, 0.8382, 0.75, 0.625, 0.5, 0.8382, 0.5, 0.8382, 0.75, 0.625, 0.75, 0.125, 0.5, 0.1618, 0.5, 0.1618, 0.75, 0.125, 0.75, 0.1618, 0.75, 0.375, 0.75, 0.375, 0.75, 0.1618, 0.75, 0.375, 0.25, 0.625, 0.25, 0.625, 0.2868, 0.375, 0.2868, 0.375, 0.75, 0.625, 0.75, 0.625, 0.9632, 0.375, 0.9632, 0.625, 0.75, 0.8382, 0.75, 0.8382, 0.75, 0.625, 0.75, 0.375, 0.75, 0.625, 0.75, 0.625, 0.75, 0.375, 0.75, 0.625, 0.9632, 0.375, 0.9632, 0.375, 0.9632, 0.625, 0.9632])
me_cube_039.use_remesh_fix_poles = True
me_cube_039.use_remesh_preserve_attributes = False
me_cube_039.use_mirror_vertex_groups = False
me_cube_039.update()
me_cube_038 = bpy.data.meshes.new('Cube.038')
me_cube_038.from_pydata([(-1.0, -1.0, 0.07186), (-1.0, -1.0, 1.0), (-1.0, 1.0, 0.07186), (-1.0, 1.0, 1.0), (1.84, -1.0, 0.07186), (1.84, -1.0, 1.0), (1.84, 1.0, 0.07186), (1.84, 1.0, 1.0)], [], [(0, 1, 3, 2), (2, 3, 7, 6), (6, 7, 5, 4), (4, 5, 1, 0), (2, 6, 4, 0), (7, 3, 1, 5)])
_uv = me_cube_038.uv_layers.new(name='UVMap')
_uv.uv.foreach_set('vector', [0.375, 0.0, 0.625, 0.0, 0.625, 0.25, 0.375, 0.25, 0.375, 0.25, 0.625, 0.25, 0.625, 0.5, 0.375, 0.5, 0.375, 0.5, 0.625, 0.5, 0.625, 0.75, 0.375, 0.75, 0.375, 0.75, 0.625, 0.75, 0.625, 1.0, 0.375, 1.0, 0.125, 0.5, 0.375, 0.5, 0.375, 0.75, 0.125, 0.75, 0.625, 0.5, 0.875, 0.5, 0.875, 0.75, 0.625, 0.75])
me_cube_038.use_remesh_fix_poles = True
me_cube_038.use_remesh_preserve_attributes = False
me_cube_038.use_mirror_vertex_groups = False
me_cube_038.update()
me_cube_065 = bpy.data.meshes.new('Cube.065')
me_cube_065.from_pydata([(-1.0, -1.0, 0.07186), (-1.0, -1.0, 1.0), (-1.0, 1.0, 0.07186), (-1.0, 1.0, 1.0), (3.134, -1.0, 0.07186), (3.134, -1.0, 1.0), (3.134, 1.0, 0.07186), (3.134, 1.0, 1.0)], [], [(0, 1, 3, 2), (2, 3, 7, 6), (6, 7, 5, 4), (4, 5, 1, 0), (2, 6, 4, 0), (7, 3, 1, 5)])
_uv = me_cube_065.uv_layers.new(name='UVMap')
_uv.uv.foreach_set('vector', [0.375, 0.0, 0.625, 0.0, 0.625, 0.25, 0.375, 0.25, 0.375, 0.25, 0.625, 0.25, 0.625, 0.5, 0.375, 0.5, 0.375, 0.5, 0.625, 0.5, 0.625, 0.75, 0.375, 0.75, 0.375, 0.75, 0.625, 0.75, 0.625, 1.0, 0.375, 1.0, 0.125, 0.5, 0.375, 0.5, 0.375, 0.75, 0.125, 0.75, 0.625, 0.5, 0.875, 0.5, 0.875, 0.75, 0.625, 0.75])
me_cube_065.use_remesh_fix_poles = True
me_cube_065.use_remesh_preserve_attributes = False
me_cube_065.use_mirror_vertex_groups = False
me_cube_065.update()
me_cube_064 = bpy.data.meshes.new('Cube.064')
me_cube_064.from_pydata([(-1.0, -1.0, 0.07186), (-1.0, -1.0, 1.0), (-1.0, 1.0, 0.07186), (-1.0, 1.0, 1.0), (1.0, -1.0, 0.07186), (1.0, -1.0, 1.0), (1.0, 1.0, 0.07186), (1.0, 1.0, 1.0)], [], [(0, 1, 3, 2), (2, 3, 7, 6), (6, 7, 5, 4), (4, 5, 1, 0), (2, 6, 4, 0), (7, 3, 1, 5)])
_uv = me_cube_064.uv_layers.new(name='UVMap')
_uv.uv.foreach_set('vector', [0.375, 0.0, 0.625, 0.0, 0.625, 0.25, 0.375, 0.25, 0.375, 0.25, 0.625, 0.25, 0.625, 0.5, 0.375, 0.5, 0.375, 0.5, 0.625, 0.5, 0.625, 0.75, 0.375, 0.75, 0.375, 0.75, 0.625, 0.75, 0.625, 1.0, 0.375, 1.0, 0.125, 0.5, 0.375, 0.5, 0.375, 0.75, 0.125, 0.75, 0.625, 0.5, 0.875, 0.5, 0.875, 0.75, 0.625, 0.75])
me_cube_064.use_remesh_fix_poles = True
me_cube_064.use_remesh_preserve_attributes = False
me_cube_064.use_mirror_vertex_groups = False
me_cube_064.update()
me_cube_063 = bpy.data.meshes.new('Cube.063')
me_cube_063.from_pydata([(-1.0, -1.0, 0.07186), (-1.0, -1.0, 1.0), (-1.0, 1.0, 0.07186), (-1.0, 1.0, 1.0), (1.0, -1.0, 0.07186), (1.0, -1.0, 1.0), (1.0, 1.0, 0.07186), (1.0, 1.0, 1.0)], [], [(0, 1, 3, 2), (2, 3, 7, 6), (6, 7, 5, 4), (4, 5, 1, 0), (2, 6, 4, 0), (7, 3, 1, 5)])
_uv = me_cube_063.uv_layers.new(name='UVMap')
_uv.uv.foreach_set('vector', [0.375, 0.0, 0.625, 0.0, 0.625, 0.25, 0.375, 0.25, 0.375, 0.25, 0.625, 0.25, 0.625, 0.5, 0.375, 0.5, 0.375, 0.5, 0.625, 0.5, 0.625, 0.75, 0.375, 0.75, 0.375, 0.75, 0.625, 0.75, 0.625, 1.0, 0.375, 1.0, 0.125, 0.5, 0.375, 0.5, 0.375, 0.75, 0.125, 0.75, 0.625, 0.5, 0.875, 0.5, 0.875, 0.75, 0.625, 0.75])
me_cube_063.use_remesh_fix_poles = True
me_cube_063.use_remesh_preserve_attributes = False
me_cube_063.use_mirror_vertex_groups = False
me_cube_063.update()
me_cube_062 = bpy.data.meshes.new('Cube.062')
me_cube_062.from_pydata([(-1.0, -1.0, 0.07186), (-1.0, -1.0, 1.0), (-1.0, 1.0, 0.07186), (-1.0, 1.0, 1.0), (1.0, -1.0, 0.07186), (1.0, -1.0, 1.0), (1.0, 1.0, 0.07186), (1.0, 1.0, 1.0)], [], [(0, 1, 3, 2), (2, 3, 7, 6), (6, 7, 5, 4), (4, 5, 1, 0), (2, 6, 4, 0), (7, 3, 1, 5)])
_uv = me_cube_062.uv_layers.new(name='UVMap')
_uv.uv.foreach_set('vector', [0.375, 0.0, 0.625, 0.0, 0.625, 0.25, 0.375, 0.25, 0.375, 0.25, 0.625, 0.25, 0.625, 0.5, 0.375, 0.5, 0.375, 0.5, 0.625, 0.5, 0.625, 0.75, 0.375, 0.75, 0.375, 0.75, 0.625, 0.75, 0.625, 1.0, 0.375, 1.0, 0.125, 0.5, 0.375, 0.5, 0.375, 0.75, 0.125, 0.75, 0.625, 0.5, 0.875, 0.5, 0.875, 0.75, 0.625, 0.75])
me_cube_062.use_remesh_fix_poles = True
me_cube_062.use_remesh_preserve_attributes = False
me_cube_062.use_mirror_vertex_groups = False
me_cube_062.update()
me_cube_061 = bpy.data.meshes.new('Cube.061')
me_cube_061.from_pydata([(-1.0, -1.0, 0.07186), (-1.0, -1.0, 1.0), (-1.0, 1.0, 0.07186), (-1.0, 1.0, 1.0), (1.0, -1.0, 0.07186), (1.0, -1.0, 1.0), (1.0, 1.0, 0.07186), (1.0, 1.0, 1.0)], [], [(0, 1, 3, 2), (2, 3, 7, 6), (6, 7, 5, 4), (4, 5, 1, 0), (2, 6, 4, 0), (7, 3, 1, 5)])
_uv = me_cube_061.uv_layers.new(name='UVMap')
_uv.uv.foreach_set('vector', [0.375, 0.0, 0.625, 0.0, 0.625, 0.25, 0.375, 0.25, 0.375, 0.25, 0.625, 0.25, 0.625, 0.5, 0.375, 0.5, 0.375, 0.5, 0.625, 0.5, 0.625, 0.75, 0.375, 0.75, 0.375, 0.75, 0.625, 0.75, 0.625, 1.0, 0.375, 1.0, 0.125, 0.5, 0.375, 0.5, 0.375, 0.75, 0.125, 0.75, 0.625, 0.5, 0.875, 0.5, 0.875, 0.75, 0.625, 0.75])
me_cube_061.use_remesh_fix_poles = True
me_cube_061.use_remesh_preserve_attributes = False
me_cube_061.use_mirror_vertex_groups = False
me_cube_061.update()
me_cube_060 = bpy.data.meshes.new('Cube.060')
me_cube_060.from_pydata([(-1.0, -1.0, 0.07186), (-1.0, -1.0, 1.0), (-1.0, 1.0, 0.07186), (-1.0, 1.0, 1.0), (1.0, -1.0, 0.07186), (1.0, -1.0, 1.0), (1.0, 1.0, 0.07186), (1.0, 1.0, 1.0)], [], [(0, 1, 3, 2), (2, 3, 7, 6), (6, 7, 5, 4), (4, 5, 1, 0), (2, 6, 4, 0), (7, 3, 1, 5)])
_uv = me_cube_060.uv_layers.new(name='UVMap')
_uv.uv.foreach_set('vector', [0.375, 0.0, 0.625, 0.0, 0.625, 0.25, 0.375, 0.25, 0.375, 0.25, 0.625, 0.25, 0.625, 0.5, 0.375, 0.5, 0.375, 0.5, 0.625, 0.5, 0.625, 0.75, 0.375, 0.75, 0.375, 0.75, 0.625, 0.75, 0.625, 1.0, 0.375, 1.0, 0.125, 0.5, 0.375, 0.5, 0.375, 0.75, 0.125, 0.75, 0.625, 0.5, 0.875, 0.5, 0.875, 0.75, 0.625, 0.75])
me_cube_060.use_remesh_fix_poles = True
me_cube_060.use_remesh_preserve_attributes = False
me_cube_060.use_mirror_vertex_groups = False
me_cube_060.update()
me_cube_059 = bpy.data.meshes.new('Cube.059')
me_cube_059.from_pydata([(-1.0, -1.0, 0.07186), (-1.0, -1.0, 1.0), (-1.0, 1.0, 0.07186), (-1.0, 1.0, 1.0), (1.0, -1.0, 0.07186), (1.0, -1.0, 1.0), (1.0, 1.0, 0.07186), (1.0, 1.0, 1.0)], [], [(0, 1, 3, 2), (2, 3, 7, 6), (6, 7, 5, 4), (4, 5, 1, 0), (2, 6, 4, 0), (7, 3, 1, 5)])
_uv = me_cube_059.uv_layers.new(name='UVMap')
_uv.uv.foreach_set('vector', [0.375, 0.0, 0.625, 0.0, 0.625, 0.25, 0.375, 0.25, 0.375, 0.25, 0.625, 0.25, 0.625, 0.5, 0.375, 0.5, 0.375, 0.5, 0.625, 0.5, 0.625, 0.75, 0.375, 0.75, 0.375, 0.75, 0.625, 0.75, 0.625, 1.0, 0.375, 1.0, 0.125, 0.5, 0.375, 0.5, 0.375, 0.75, 0.125, 0.75, 0.625, 0.5, 0.875, 0.5, 0.875, 0.75, 0.625, 0.75])
me_cube_059.use_remesh_fix_poles = True
me_cube_059.use_remesh_preserve_attributes = False
me_cube_059.use_mirror_vertex_groups = False
me_cube_059.update()
me_cube_058 = bpy.data.meshes.new('Cube.058')
me_cube_058.from_pydata([(-1.0, -1.0, 0.07186), (-1.0, -1.0, 1.0), (-1.0, 1.0, 0.07186), (-1.0, 1.0, 1.0), (1.0, -1.0, 0.07186), (1.0, -1.0, 1.0), (1.0, 1.0, 0.07186), (1.0, 1.0, 1.0)], [], [(0, 1, 3, 2), (2, 3, 7, 6), (6, 7, 5, 4), (4, 5, 1, 0), (2, 6, 4, 0), (7, 3, 1, 5)])
_uv = me_cube_058.uv_layers.new(name='UVMap')
_uv.uv.foreach_set('vector', [0.375, 0.0, 0.625, 0.0, 0.625, 0.25, 0.375, 0.25, 0.375, 0.25, 0.625, 0.25, 0.625, 0.5, 0.375, 0.5, 0.375, 0.5, 0.625, 0.5, 0.625, 0.75, 0.375, 0.75, 0.375, 0.75, 0.625, 0.75, 0.625, 1.0, 0.375, 1.0, 0.125, 0.5, 0.375, 0.5, 0.375, 0.75, 0.125, 0.75, 0.625, 0.5, 0.875, 0.5, 0.875, 0.75, 0.625, 0.75])
me_cube_058.use_remesh_fix_poles = True
me_cube_058.use_remesh_preserve_attributes = False
me_cube_058.use_mirror_vertex_groups = False
me_cube_058.update()
me_cube_057 = bpy.data.meshes.new('Cube.057')
me_cube_057.from_pydata([(-1.0, -1.0, 0.07186), (-1.0, -1.0, 1.0), (-1.0, 1.0, 0.07186), (-1.0, 1.0, 1.0), (1.0, -1.0, 0.07186), (1.0, -1.0, 1.0), (1.0, 1.0, 0.07186), (1.0, 1.0, 1.0)], [], [(0, 1, 3, 2), (2, 3, 7, 6), (6, 7, 5, 4), (4, 5, 1, 0), (2, 6, 4, 0), (7, 3, 1, 5)])
_uv = me_cube_057.uv_layers.new(name='UVMap')
_uv.uv.foreach_set('vector', [0.375, 0.0, 0.625, 0.0, 0.625, 0.25, 0.375, 0.25, 0.375, 0.25, 0.625, 0.25, 0.625, 0.5, 0.375, 0.5, 0.375, 0.5, 0.625, 0.5, 0.625, 0.75, 0.375, 0.75, 0.375, 0.75, 0.625, 0.75, 0.625, 1.0, 0.375, 1.0, 0.125, 0.5, 0.375, 0.5, 0.375, 0.75, 0.125, 0.75, 0.625, 0.5, 0.875, 0.5, 0.875, 0.75, 0.625, 0.75])
me_cube_057.use_remesh_fix_poles = True
me_cube_057.use_remesh_preserve_attributes = False
me_cube_057.use_mirror_vertex_groups = False
me_cube_057.update()
me_cube_056 = bpy.data.meshes.new('Cube.056')
me_cube_056.from_pydata([(-1.0, -1.0, 0.07186), (-1.0, -1.0, 1.0), (-1.0, 1.0, 0.07186), (-1.0, 1.0, 1.0), (1.0, -1.0, 0.07186), (1.0, -1.0, 1.0), (1.0, 1.0, 0.07186), (1.0, 1.0, 1.0)], [], [(0, 1, 3, 2), (2, 3, 7, 6), (6, 7, 5, 4), (4, 5, 1, 0), (2, 6, 4, 0), (7, 3, 1, 5)])
_uv = me_cube_056.uv_layers.new(name='UVMap')
_uv.uv.foreach_set('vector', [0.375, 0.0, 0.625, 0.0, 0.625, 0.25, 0.375, 0.25, 0.375, 0.25, 0.625, 0.25, 0.625, 0.5, 0.375, 0.5, 0.375, 0.5, 0.625, 0.5, 0.625, 0.75, 0.375, 0.75, 0.375, 0.75, 0.625, 0.75, 0.625, 1.0, 0.375, 1.0, 0.125, 0.5, 0.375, 0.5, 0.375, 0.75, 0.125, 0.75, 0.625, 0.5, 0.875, 0.5, 0.875, 0.75, 0.625, 0.75])
me_cube_056.use_remesh_fix_poles = True
me_cube_056.use_remesh_preserve_attributes = False
me_cube_056.use_mirror_vertex_groups = False
me_cube_056.update()
me_cube_055 = bpy.data.meshes.new('Cube.055')
me_cube_055.from_pydata([(-1.0, -1.0, 0.07186), (-1.0, -1.0, 1.0), (-1.0, 1.0, 0.07186), (-1.0, 1.0, 1.0), (1.0, -1.0, 0.07186), (1.0, -1.0, 1.0), (1.0, 1.0, 0.07186), (1.0, 1.0, 1.0)], [], [(0, 1, 3, 2), (2, 3, 7, 6), (6, 7, 5, 4), (4, 5, 1, 0), (2, 6, 4, 0), (7, 3, 1, 5)])
_uv = me_cube_055.uv_layers.new(name='UVMap')
_uv.uv.foreach_set('vector', [0.375, 0.0, 0.625, 0.0, 0.625, 0.25, 0.375, 0.25, 0.375, 0.25, 0.625, 0.25, 0.625, 0.5, 0.375, 0.5, 0.375, 0.5, 0.625, 0.5, 0.625, 0.75, 0.375, 0.75, 0.375, 0.75, 0.625, 0.75, 0.625, 1.0, 0.375, 1.0, 0.125, 0.5, 0.375, 0.5, 0.375, 0.75, 0.125, 0.75, 0.625, 0.5, 0.875, 0.5, 0.875, 0.75, 0.625, 0.75])
me_cube_055.use_remesh_fix_poles = True
me_cube_055.use_remesh_preserve_attributes = False
me_cube_055.use_mirror_vertex_groups = False
me_cube_055.update()
me_cube_054 = bpy.data.meshes.new('Cube.054')
me_cube_054.from_pydata([(-1.0, -1.0, 0.07186), (-1.0, -1.0, 1.0), (-1.0, 1.0, 0.07186), (-1.0, 1.0, 1.0), (1.0, -1.0, 0.07186), (1.0, -1.0, 1.0), (1.0, 1.0, 0.07186), (1.0, 1.0, 1.0)], [], [(0, 1, 3, 2), (2, 3, 7, 6), (6, 7, 5, 4), (4, 5, 1, 0), (2, 6, 4, 0), (7, 3, 1, 5)])
_uv = me_cube_054.uv_layers.new(name='UVMap')
_uv.uv.foreach_set('vector', [0.375, 0.0, 0.625, 0.0, 0.625, 0.25, 0.375, 0.25, 0.375, 0.25, 0.625, 0.25, 0.625, 0.5, 0.375, 0.5, 0.375, 0.5, 0.625, 0.5, 0.625, 0.75, 0.375, 0.75, 0.375, 0.75, 0.625, 0.75, 0.625, 1.0, 0.375, 1.0, 0.125, 0.5, 0.375, 0.5, 0.375, 0.75, 0.125, 0.75, 0.625, 0.5, 0.875, 0.5, 0.875, 0.75, 0.625, 0.75])
me_cube_054.use_remesh_fix_poles = True
me_cube_054.use_remesh_preserve_attributes = False
me_cube_054.use_mirror_vertex_groups = False
me_cube_054.update()
me_cube_053 = bpy.data.meshes.new('Cube.053')
me_cube_053.from_pydata([(-1.0, -1.0, 0.07186), (-1.0, -1.0, 1.0), (-1.0, 1.0, 0.07186), (-1.0, 1.0, 1.0), (1.0, -1.0, 0.07186), (1.0, -1.0, 1.0), (1.0, 1.0, 0.07186), (1.0, 1.0, 1.0)], [], [(0, 1, 3, 2), (2, 3, 7, 6), (6, 7, 5, 4), (4, 5, 1, 0), (2, 6, 4, 0), (7, 3, 1, 5)])
_uv = me_cube_053.uv_layers.new(name='UVMap')
_uv.uv.foreach_set('vector', [0.375, 0.0, 0.625, 0.0, 0.625, 0.25, 0.375, 0.25, 0.375, 0.25, 0.625, 0.25, 0.625, 0.5, 0.375, 0.5, 0.375, 0.5, 0.625, 0.5, 0.625, 0.75, 0.375, 0.75, 0.375, 0.75, 0.625, 0.75, 0.625, 1.0, 0.375, 1.0, 0.125, 0.5, 0.375, 0.5, 0.375, 0.75, 0.125, 0.75, 0.625, 0.5, 0.875, 0.5, 0.875, 0.75, 0.625, 0.75])
me_cube_053.use_remesh_fix_poles = True
me_cube_053.use_remesh_preserve_attributes = False
me_cube_053.use_mirror_vertex_groups = False
me_cube_053.update()
me_cube_078 = bpy.data.meshes.new('Cube.078')
me_cube_078.from_pydata([(-4.215, -1.0, 0.07186), (-4.215, -1.0, 1.0), (-4.215, 1.0, 0.07186), (-4.215, 1.0, 1.0), (1.0, -1.0, 0.07186), (1.0, -1.0, 1.0), (1.0, 1.0, 0.07186), (1.0, 1.0, 1.0)], [], [(0, 1, 3, 2), (2, 3, 7, 6), (6, 7, 5, 4), (4, 5, 1, 0), (2, 6, 4, 0), (7, 3, 1, 5)])
_uv = me_cube_078.uv_layers.new(name='UVMap')
_uv.uv.foreach_set('vector', [0.375, 0.0, 0.625, 0.0, 0.625, 0.25, 0.375, 0.25, 0.375, 0.25, 0.625, 0.25, 0.625, 0.5, 0.375, 0.5, 0.375, 0.5, 0.625, 0.5, 0.625, 0.75, 0.375, 0.75, 0.375, 0.75, 0.625, 0.75, 0.625, 1.0, 0.375, 1.0, 0.125, 0.5, 0.375, 0.5, 0.375, 0.75, 0.125, 0.75, 0.625, 0.5, 0.875, 0.5, 0.875, 0.75, 0.625, 0.75])
me_cube_078.use_remesh_fix_poles = True
me_cube_078.use_remesh_preserve_attributes = False
me_cube_078.use_mirror_vertex_groups = False
me_cube_078.update()
me_cube_077 = bpy.data.meshes.new('Cube.077')
me_cube_077.from_pydata([(-1.0, -1.0, 0.07186), (-1.0, -1.0, 1.0), (-1.0, 1.0, 0.07186), (-1.0, 1.0, 1.0), (1.0, -1.0, 0.07186), (1.0, -1.0, 1.0), (1.0, 1.0, 0.07186), (1.0, 1.0, 1.0)], [], [(0, 1, 3, 2), (2, 3, 7, 6), (6, 7, 5, 4), (4, 5, 1, 0), (2, 6, 4, 0), (7, 3, 1, 5)])
_uv = me_cube_077.uv_layers.new(name='UVMap')
_uv.uv.foreach_set('vector', [0.375, 0.0, 0.625, 0.0, 0.625, 0.25, 0.375, 0.25, 0.375, 0.25, 0.625, 0.25, 0.625, 0.5, 0.375, 0.5, 0.375, 0.5, 0.625, 0.5, 0.625, 0.75, 0.375, 0.75, 0.375, 0.75, 0.625, 0.75, 0.625, 1.0, 0.375, 1.0, 0.125, 0.5, 0.375, 0.5, 0.375, 0.75, 0.125, 0.75, 0.625, 0.5, 0.875, 0.5, 0.875, 0.75, 0.625, 0.75])
me_cube_077.use_remesh_fix_poles = True
me_cube_077.use_remesh_preserve_attributes = False
me_cube_077.use_mirror_vertex_groups = False
me_cube_077.update()
me_cube_076 = bpy.data.meshes.new('Cube.076')
me_cube_076.from_pydata([(-1.0, -1.0, 0.07186), (-1.0, -1.0, 1.0), (-1.0, 1.0, 0.07186), (-1.0, 1.0, 1.0), (1.0, -1.0, 0.07186), (1.0, -1.0, 1.0), (1.0, 1.0, 0.07186), (1.0, 1.0, 1.0)], [], [(0, 1, 3, 2), (2, 3, 7, 6), (6, 7, 5, 4), (4, 5, 1, 0), (2, 6, 4, 0), (7, 3, 1, 5)])
_uv = me_cube_076.uv_layers.new(name='UVMap')
_uv.uv.foreach_set('vector', [0.375, 0.0, 0.625, 0.0, 0.625, 0.25, 0.375, 0.25, 0.375, 0.25, 0.625, 0.25, 0.625, 0.5, 0.375, 0.5, 0.375, 0.5, 0.625, 0.5, 0.625, 0.75, 0.375, 0.75, 0.375, 0.75, 0.625, 0.75, 0.625, 1.0, 0.375, 1.0, 0.125, 0.5, 0.375, 0.5, 0.375, 0.75, 0.125, 0.75, 0.625, 0.5, 0.875, 0.5, 0.875, 0.75, 0.625, 0.75])
me_cube_076.use_remesh_fix_poles = True
me_cube_076.use_remesh_preserve_attributes = False
me_cube_076.use_mirror_vertex_groups = False
me_cube_076.update()
me_cube_075 = bpy.data.meshes.new('Cube.075')
me_cube_075.from_pydata([(-1.0, -1.0, 0.07186), (-1.0, -1.0, 1.0), (-1.0, 1.0, 0.07186), (-1.0, 1.0, 1.0), (1.0, -1.0, 0.07186), (1.0, -1.0, 1.0), (1.0, 1.0, 0.07186), (1.0, 1.0, 1.0)], [], [(0, 1, 3, 2), (2, 3, 7, 6), (6, 7, 5, 4), (4, 5, 1, 0), (2, 6, 4, 0), (7, 3, 1, 5)])
_uv = me_cube_075.uv_layers.new(name='UVMap')
_uv.uv.foreach_set('vector', [0.375, 0.0, 0.625, 0.0, 0.625, 0.25, 0.375, 0.25, 0.375, 0.25, 0.625, 0.25, 0.625, 0.5, 0.375, 0.5, 0.375, 0.5, 0.625, 0.5, 0.625, 0.75, 0.375, 0.75, 0.375, 0.75, 0.625, 0.75, 0.625, 1.0, 0.375, 1.0, 0.125, 0.5, 0.375, 0.5, 0.375, 0.75, 0.125, 0.75, 0.625, 0.5, 0.875, 0.5, 0.875, 0.75, 0.625, 0.75])
me_cube_075.use_remesh_fix_poles = True
me_cube_075.use_remesh_preserve_attributes = False
me_cube_075.use_mirror_vertex_groups = False
me_cube_075.update()
me_cube_074 = bpy.data.meshes.new('Cube.074')
me_cube_074.from_pydata([(-1.0, -1.0, 0.07186), (-1.0, -1.0, 1.0), (-1.0, 1.0, 0.07186), (-1.0, 1.0, 1.0), (1.0, -1.0, 0.07186), (1.0, -1.0, 1.0), (1.0, 1.0, 0.07186), (1.0, 1.0, 1.0)], [], [(0, 1, 3, 2), (2, 3, 7, 6), (6, 7, 5, 4), (4, 5, 1, 0), (2, 6, 4, 0), (7, 3, 1, 5)])
_uv = me_cube_074.uv_layers.new(name='UVMap')
_uv.uv.foreach_set('vector', [0.375, 0.0, 0.625, 0.0, 0.625, 0.25, 0.375, 0.25, 0.375, 0.25, 0.625, 0.25, 0.625, 0.5, 0.375, 0.5, 0.375, 0.5, 0.625, 0.5, 0.625, 0.75, 0.375, 0.75, 0.375, 0.75, 0.625, 0.75, 0.625, 1.0, 0.375, 1.0, 0.125, 0.5, 0.375, 0.5, 0.375, 0.75, 0.125, 0.75, 0.625, 0.5, 0.875, 0.5, 0.875, 0.75, 0.625, 0.75])
me_cube_074.use_remesh_fix_poles = True
me_cube_074.use_remesh_preserve_attributes = False
me_cube_074.use_mirror_vertex_groups = False
me_cube_074.update()
me_cube_073 = bpy.data.meshes.new('Cube.073')
me_cube_073.from_pydata([(-1.0, -1.0, 0.07186), (-1.0, -1.0, 1.0), (-1.0, 1.0, 0.07186), (-1.0, 1.0, 1.0), (1.0, -1.0, 0.07186), (1.0, -1.0, 1.0), (1.0, 1.0, 0.07186), (1.0, 1.0, 1.0)], [], [(0, 1, 3, 2), (2, 3, 7, 6), (6, 7, 5, 4), (4, 5, 1, 0), (2, 6, 4, 0), (7, 3, 1, 5)])
_uv = me_cube_073.uv_layers.new(name='UVMap')
_uv.uv.foreach_set('vector', [0.375, 0.0, 0.625, 0.0, 0.625, 0.25, 0.375, 0.25, 0.375, 0.25, 0.625, 0.25, 0.625, 0.5, 0.375, 0.5, 0.375, 0.5, 0.625, 0.5, 0.625, 0.75, 0.375, 0.75, 0.375, 0.75, 0.625, 0.75, 0.625, 1.0, 0.375, 1.0, 0.125, 0.5, 0.375, 0.5, 0.375, 0.75, 0.125, 0.75, 0.625, 0.5, 0.875, 0.5, 0.875, 0.75, 0.625, 0.75])
me_cube_073.use_remesh_fix_poles = True
me_cube_073.use_remesh_preserve_attributes = False
me_cube_073.use_mirror_vertex_groups = False
me_cube_073.update()
me_cube_072 = bpy.data.meshes.new('Cube.072')
me_cube_072.from_pydata([(-1.0, -1.0, 0.07186), (-1.0, -1.0, 1.0), (-1.0, 1.0, 0.07186), (-1.0, 1.0, 1.0), (1.0, -1.0, 0.07186), (1.0, -1.0, 1.0), (1.0, 1.0, 0.07186), (1.0, 1.0, 1.0)], [], [(0, 1, 3, 2), (2, 3, 7, 6), (6, 7, 5, 4), (4, 5, 1, 0), (2, 6, 4, 0), (7, 3, 1, 5)])
_uv = me_cube_072.uv_layers.new(name='UVMap')
_uv.uv.foreach_set('vector', [0.375, 0.0, 0.625, 0.0, 0.625, 0.25, 0.375, 0.25, 0.375, 0.25, 0.625, 0.25, 0.625, 0.5, 0.375, 0.5, 0.375, 0.5, 0.625, 0.5, 0.625, 0.75, 0.375, 0.75, 0.375, 0.75, 0.625, 0.75, 0.625, 1.0, 0.375, 1.0, 0.125, 0.5, 0.375, 0.5, 0.375, 0.75, 0.125, 0.75, 0.625, 0.5, 0.875, 0.5, 0.875, 0.75, 0.625, 0.75])
me_cube_072.use_remesh_fix_poles = True
me_cube_072.use_remesh_preserve_attributes = False
me_cube_072.use_mirror_vertex_groups = False
me_cube_072.update()
me_cube_071 = bpy.data.meshes.new('Cube.071')
me_cube_071.from_pydata([(-1.0, -1.0, 0.07186), (-1.0, -1.0, 1.0), (-1.0, 1.0, 0.07186), (-1.0, 1.0, 1.0), (1.0, -1.0, 0.07186), (1.0, -1.0, 1.0), (1.0, 1.0, 0.07186), (1.0, 1.0, 1.0)], [], [(0, 1, 3, 2), (2, 3, 7, 6), (6, 7, 5, 4), (4, 5, 1, 0), (2, 6, 4, 0), (7, 3, 1, 5)])
_uv = me_cube_071.uv_layers.new(name='UVMap')
_uv.uv.foreach_set('vector', [0.375, 0.0, 0.625, 0.0, 0.625, 0.25, 0.375, 0.25, 0.375, 0.25, 0.625, 0.25, 0.625, 0.5, 0.375, 0.5, 0.375, 0.5, 0.625, 0.5, 0.625, 0.75, 0.375, 0.75, 0.375, 0.75, 0.625, 0.75, 0.625, 1.0, 0.375, 1.0, 0.125, 0.5, 0.375, 0.5, 0.375, 0.75, 0.125, 0.75, 0.625, 0.5, 0.875, 0.5, 0.875, 0.75, 0.625, 0.75])
me_cube_071.use_remesh_fix_poles = True
me_cube_071.use_remesh_preserve_attributes = False
me_cube_071.use_mirror_vertex_groups = False
me_cube_071.update()
me_cube_070 = bpy.data.meshes.new('Cube.070')
me_cube_070.from_pydata([(-1.0, -1.0, 0.07186), (-1.0, -1.0, 1.0), (-1.0, 1.0, 0.07186), (-1.0, 1.0, 1.0), (1.0, -1.0, 0.07186), (1.0, -1.0, 1.0), (1.0, 1.0, 0.07186), (1.0, 1.0, 1.0)], [], [(0, 1, 3, 2), (2, 3, 7, 6), (6, 7, 5, 4), (4, 5, 1, 0), (2, 6, 4, 0), (7, 3, 1, 5)])
_uv = me_cube_070.uv_layers.new(name='UVMap')
_uv.uv.foreach_set('vector', [0.375, 0.0, 0.625, 0.0, 0.625, 0.25, 0.375, 0.25, 0.375, 0.25, 0.625, 0.25, 0.625, 0.5, 0.375, 0.5, 0.375, 0.5, 0.625, 0.5, 0.625, 0.75, 0.375, 0.75, 0.375, 0.75, 0.625, 0.75, 0.625, 1.0, 0.375, 1.0, 0.125, 0.5, 0.375, 0.5, 0.375, 0.75, 0.125, 0.75, 0.625, 0.5, 0.875, 0.5, 0.875, 0.75, 0.625, 0.75])
me_cube_070.use_remesh_fix_poles = True
me_cube_070.use_remesh_preserve_attributes = False
me_cube_070.use_mirror_vertex_groups = False
me_cube_070.update()
me_cube_069 = bpy.data.meshes.new('Cube.069')
me_cube_069.from_pydata([(-1.0, -1.0, 0.07186), (-1.0, -1.0, 1.0), (-1.0, 1.0, 0.07186), (-1.0, 1.0, 1.0), (1.0, -1.0, 0.07186), (1.0, -1.0, 1.0), (1.0, 1.0, 0.07186), (1.0, 1.0, 1.0)], [], [(0, 1, 3, 2), (2, 3, 7, 6), (6, 7, 5, 4), (4, 5, 1, 0), (2, 6, 4, 0), (7, 3, 1, 5)])
_uv = me_cube_069.uv_layers.new(name='UVMap')
_uv.uv.foreach_set('vector', [0.375, 0.0, 0.625, 0.0, 0.625, 0.25, 0.375, 0.25, 0.375, 0.25, 0.625, 0.25, 0.625, 0.5, 0.375, 0.5, 0.375, 0.5, 0.625, 0.5, 0.625, 0.75, 0.375, 0.75, 0.375, 0.75, 0.625, 0.75, 0.625, 1.0, 0.375, 1.0, 0.125, 0.5, 0.375, 0.5, 0.375, 0.75, 0.125, 0.75, 0.625, 0.5, 0.875, 0.5, 0.875, 0.75, 0.625, 0.75])
me_cube_069.use_remesh_fix_poles = True
me_cube_069.use_remesh_preserve_attributes = False
me_cube_069.use_mirror_vertex_groups = False
me_cube_069.update()
me_cube_068 = bpy.data.meshes.new('Cube.068')
me_cube_068.from_pydata([(-1.0, -1.0, 0.07186), (-1.0, -1.0, 1.0), (-1.0, 1.0, 0.07186), (-1.0, 1.0, 1.0), (1.0, -1.0, 0.07186), (1.0, -1.0, 1.0), (1.0, 1.0, 0.07186), (1.0, 1.0, 1.0)], [], [(0, 1, 3, 2), (2, 3, 7, 6), (6, 7, 5, 4), (4, 5, 1, 0), (2, 6, 4, 0), (7, 3, 1, 5)])
_uv = me_cube_068.uv_layers.new(name='UVMap')
_uv.uv.foreach_set('vector', [0.375, 0.0, 0.625, 0.0, 0.625, 0.25, 0.375, 0.25, 0.375, 0.25, 0.625, 0.25, 0.625, 0.5, 0.375, 0.5, 0.375, 0.5, 0.625, 0.5, 0.625, 0.75, 0.375, 0.75, 0.375, 0.75, 0.625, 0.75, 0.625, 1.0, 0.375, 1.0, 0.125, 0.5, 0.375, 0.5, 0.375, 0.75, 0.125, 0.75, 0.625, 0.5, 0.875, 0.5, 0.875, 0.75, 0.625, 0.75])
me_cube_068.use_remesh_fix_poles = True
me_cube_068.use_remesh_preserve_attributes = False
me_cube_068.use_mirror_vertex_groups = False
me_cube_068.update()
me_cube_067 = bpy.data.meshes.new('Cube.067')
me_cube_067.from_pydata([(-1.0, -1.0, 0.07186), (-1.0, -1.0, 1.0), (-1.0, 1.0, 0.07186), (-1.0, 1.0, 1.0), (1.0, -1.0, 0.07186), (1.0, -1.0, 1.0), (1.0, 1.0, 0.07186), (1.0, 1.0, 1.0)], [], [(0, 1, 3, 2), (2, 3, 7, 6), (6, 7, 5, 4), (4, 5, 1, 0), (2, 6, 4, 0), (7, 3, 1, 5)])
_uv = me_cube_067.uv_layers.new(name='UVMap')
_uv.uv.foreach_set('vector', [0.375, 0.0, 0.625, 0.0, 0.625, 0.25, 0.375, 0.25, 0.375, 0.25, 0.625, 0.25, 0.625, 0.5, 0.375, 0.5, 0.375, 0.5, 0.625, 0.5, 0.625, 0.75, 0.375, 0.75, 0.375, 0.75, 0.625, 0.75, 0.625, 1.0, 0.375, 1.0, 0.125, 0.5, 0.375, 0.5, 0.375, 0.75, 0.125, 0.75, 0.625, 0.5, 0.875, 0.5, 0.875, 0.75, 0.625, 0.75])
me_cube_067.use_remesh_fix_poles = True
me_cube_067.use_remesh_preserve_attributes = False
me_cube_067.use_mirror_vertex_groups = False
me_cube_067.update()
me_cube_066 = bpy.data.meshes.new('Cube.066')
me_cube_066.from_pydata([(-1.0, -1.0, 0.07186), (-1.0, -1.0, 1.0), (-1.0, 1.0, 0.07186), (-1.0, 1.0, 1.0), (4.111, -1.0, 0.07186), (4.111, -1.0, 1.0), (4.111, 1.0, 0.07186), (4.111, 1.0, 1.0)], [], [(0, 1, 3, 2), (2, 3, 7, 6), (6, 7, 5, 4), (4, 5, 1, 0), (2, 6, 4, 0), (7, 3, 1, 5)])
_uv = me_cube_066.uv_layers.new(name='UVMap')
_uv.uv.foreach_set('vector', [0.375, 0.0, 0.625, 0.0, 0.625, 0.25, 0.375, 0.25, 0.375, 0.25, 0.625, 0.25, 0.625, 0.5, 0.375, 0.5, 0.375, 0.5, 0.625, 0.5, 0.625, 0.75, 0.375, 0.75, 0.375, 0.75, 0.625, 0.75, 0.625, 1.0, 0.375, 1.0, 0.125, 0.5, 0.375, 0.5, 0.375, 0.75, 0.125, 0.75, 0.625, 0.5, 0.875, 0.5, 0.875, 0.75, 0.625, 0.75])
me_cube_066.use_remesh_fix_poles = True
me_cube_066.use_remesh_preserve_attributes = False
me_cube_066.use_mirror_vertex_groups = False
me_cube_066.update()
me_cube_090 = bpy.data.meshes.new('Cube.090')
me_cube_090.from_pydata([(-1.0, -1.0, 0.07186), (-1.0, -1.0, 1.0), (-1.0, 1.0, 0.07186), (-1.0, 1.0, 1.0), (1.0, -1.0, 0.07186), (1.0, -1.0, 1.0), (1.0, 1.0, 0.07186), (1.0, 1.0, 1.0)], [], [(0, 1, 3, 2), (2, 3, 7, 6), (6, 7, 5, 4), (4, 5, 1, 0), (2, 6, 4, 0), (7, 3, 1, 5)])
_uv = me_cube_090.uv_layers.new(name='UVMap')
_uv.uv.foreach_set('vector', [0.375, 0.0, 0.625, 0.0, 0.625, 0.25, 0.375, 0.25, 0.375, 0.25, 0.625, 0.25, 0.625, 0.5, 0.375, 0.5, 0.375, 0.5, 0.625, 0.5, 0.625, 0.75, 0.375, 0.75, 0.375, 0.75, 0.625, 0.75, 0.625, 1.0, 0.375, 1.0, 0.125, 0.5, 0.375, 0.5, 0.375, 0.75, 0.125, 0.75, 0.625, 0.5, 0.875, 0.5, 0.875, 0.75, 0.625, 0.75])
me_cube_090.use_remesh_fix_poles = True
me_cube_090.use_remesh_preserve_attributes = False
me_cube_090.use_mirror_vertex_groups = False
me_cube_090.update()
me_cube_088 = bpy.data.meshes.new('Cube.088')
me_cube_088.from_pydata([(-1.0, -1.0, 0.07186), (-1.0, -1.0, 1.0), (-1.0, 1.0, 0.07186), (-1.0, 1.0, 1.0), (1.0, -1.0, 0.07186), (1.0, -1.0, 1.0), (1.0, 1.0, 0.07186), (1.0, 1.0, 1.0)], [], [(0, 1, 3, 2), (2, 3, 7, 6), (6, 7, 5, 4), (4, 5, 1, 0), (2, 6, 4, 0), (7, 3, 1, 5)])
_uv = me_cube_088.uv_layers.new(name='UVMap')
_uv.uv.foreach_set('vector', [0.375, 0.0, 0.625, 0.0, 0.625, 0.25, 0.375, 0.25, 0.375, 0.25, 0.625, 0.25, 0.625, 0.5, 0.375, 0.5, 0.375, 0.5, 0.625, 0.5, 0.625, 0.75, 0.375, 0.75, 0.375, 0.75, 0.625, 0.75, 0.625, 1.0, 0.375, 1.0, 0.125, 0.5, 0.375, 0.5, 0.375, 0.75, 0.125, 0.75, 0.625, 0.5, 0.875, 0.5, 0.875, 0.75, 0.625, 0.75])
me_cube_088.use_remesh_fix_poles = True
me_cube_088.use_remesh_preserve_attributes = False
me_cube_088.use_mirror_vertex_groups = False
me_cube_088.update()
me_cube_087 = bpy.data.meshes.new('Cube.087')
me_cube_087.from_pydata([(-1.0, -1.0, 0.07186), (-1.0, -1.0, 1.0), (-1.0, 1.0, 0.07186), (-1.0, 1.0, 1.0), (1.0, -1.0, 0.07186), (1.0, -1.0, 1.0), (1.0, 1.0, 0.07186), (1.0, 1.0, 1.0)], [], [(0, 1, 3, 2), (2, 3, 7, 6), (6, 7, 5, 4), (4, 5, 1, 0), (2, 6, 4, 0), (7, 3, 1, 5)])
_uv = me_cube_087.uv_layers.new(name='UVMap')
_uv.uv.foreach_set('vector', [0.375, 0.0, 0.625, 0.0, 0.625, 0.25, 0.375, 0.25, 0.375, 0.25, 0.625, 0.25, 0.625, 0.5, 0.375, 0.5, 0.375, 0.5, 0.625, 0.5, 0.625, 0.75, 0.375, 0.75, 0.375, 0.75, 0.625, 0.75, 0.625, 1.0, 0.375, 1.0, 0.125, 0.5, 0.375, 0.5, 0.375, 0.75, 0.125, 0.75, 0.625, 0.5, 0.875, 0.5, 0.875, 0.75, 0.625, 0.75])
me_cube_087.use_remesh_fix_poles = True
me_cube_087.use_remesh_preserve_attributes = False
me_cube_087.use_mirror_vertex_groups = False
me_cube_087.update()
me_cube_082 = bpy.data.meshes.new('Cube.082')
me_cube_082.from_pydata([(-1.0, -1.0, 0.07186), (-1.0, -1.0, 1.0), (-1.0, 1.0, 0.07186), (-1.0, 1.0, 1.0), (1.0, -1.0, 0.07186), (1.0, -1.0, 1.0), (1.0, 1.0, 0.07186), (1.0, 1.0, 1.0)], [], [(0, 1, 3, 2), (2, 3, 7, 6), (6, 7, 5, 4), (4, 5, 1, 0), (2, 6, 4, 0), (7, 3, 1, 5)])
_uv = me_cube_082.uv_layers.new(name='UVMap')
_uv.uv.foreach_set('vector', [0.375, 0.0, 0.625, 0.0, 0.625, 0.25, 0.375, 0.25, 0.375, 0.25, 0.625, 0.25, 0.625, 0.5, 0.375, 0.5, 0.375, 0.5, 0.625, 0.5, 0.625, 0.75, 0.375, 0.75, 0.375, 0.75, 0.625, 0.75, 0.625, 1.0, 0.375, 1.0, 0.125, 0.5, 0.375, 0.5, 0.375, 0.75, 0.125, 0.75, 0.625, 0.5, 0.875, 0.5, 0.875, 0.75, 0.625, 0.75])
me_cube_082.use_remesh_fix_poles = True
me_cube_082.use_remesh_preserve_attributes = False
me_cube_082.use_mirror_vertex_groups = False
me_cube_082.update()
me_cube_081 = bpy.data.meshes.new('Cube.081')
me_cube_081.from_pydata([(-1.0, -1.0, 0.07186), (-1.0, -1.0, 1.0), (-1.0, 1.0, 0.07186), (-1.0, 1.0, 1.0), (1.0, -1.0, 0.07186), (1.0, -1.0, 1.0), (1.0, 1.0, 0.07186), (1.0, 1.0, 1.0)], [], [(0, 1, 3, 2), (2, 3, 7, 6), (6, 7, 5, 4), (4, 5, 1, 0), (2, 6, 4, 0), (7, 3, 1, 5)])
_uv = me_cube_081.uv_layers.new(name='UVMap')
_uv.uv.foreach_set('vector', [0.375, 0.0, 0.625, 0.0, 0.625, 0.25, 0.375, 0.25, 0.375, 0.25, 0.625, 0.25, 0.625, 0.5, 0.375, 0.5, 0.375, 0.5, 0.625, 0.5, 0.625, 0.75, 0.375, 0.75, 0.375, 0.75, 0.625, 0.75, 0.625, 1.0, 0.375, 1.0, 0.125, 0.5, 0.375, 0.5, 0.375, 0.75, 0.125, 0.75, 0.625, 0.5, 0.875, 0.5, 0.875, 0.75, 0.625, 0.75])
me_cube_081.use_remesh_fix_poles = True
me_cube_081.use_remesh_preserve_attributes = False
me_cube_081.use_mirror_vertex_groups = False
me_cube_081.update()
me_cube_092 = bpy.data.meshes.new('Cube.092')
me_cube_092.from_pydata([(-10.39, -1.0, 0.07186), (-10.39, -1.0, 1.0), (-10.39, 1.0, 0.07186), (-10.39, 1.0, 1.0), (13.88, -1.0, 0.07186), (13.88, -1.0, 1.0), (13.88, 1.0, 0.07186), (13.88, 1.0, 1.0)], [], [(0, 1, 3, 2), (2, 3, 7, 6), (6, 7, 5, 4), (4, 5, 1, 0), (2, 6, 4, 0), (7, 3, 1, 5)])
_uv = me_cube_092.uv_layers.new(name='UVMap')
_uv.uv.foreach_set('vector', [0.375, 0.0, 0.625, 0.0, 0.625, 0.25, 0.375, 0.25, 0.375, 0.25, 0.625, 0.25, 0.625, 0.5, 0.375, 0.5, 0.375, 0.5, 0.625, 0.5, 0.625, 0.75, 0.375, 0.75, 0.375, 0.75, 0.625, 0.75, 0.625, 1.0, 0.375, 1.0, 0.125, 0.5, 0.375, 0.5, 0.375, 0.75, 0.125, 0.75, 0.625, 0.5, 0.875, 0.5, 0.875, 0.75, 0.625, 0.75])
me_cube_092.use_remesh_fix_poles = True
me_cube_092.use_remesh_preserve_attributes = False
me_cube_092.use_mirror_vertex_groups = False
me_cube_092.update()
me_cube_093 = bpy.data.meshes.new('Cube.093')
me_cube_093.from_pydata([(-1.0, 0.1609, 0.07186), (-1.0, 0.1609, 1.0), (-1.0, 1.0, 0.07186), (-1.0, 1.0, 1.0), (1.0, 0.1609, 0.07186), (1.0, 0.1609, 1.0), (1.0, 1.0, 0.07186), (1.0, 1.0, 1.0)], [], [(0, 1, 3, 2), (2, 3, 7, 6), (6, 7, 5, 4), (4, 5, 1, 0), (2, 6, 4, 0), (7, 3, 1, 5)])
_uv = me_cube_093.uv_layers.new(name='UVMap')
_uv.uv.foreach_set('vector', [0.375, 0.0, 0.625, 0.0, 0.625, 0.25, 0.375, 0.25, 0.375, 0.25, 0.625, 0.25, 0.625, 0.5, 0.375, 0.5, 0.375, 0.5, 0.625, 0.5, 0.625, 0.75, 0.375, 0.75, 0.375, 0.75, 0.625, 0.75, 0.625, 1.0, 0.375, 1.0, 0.125, 0.5, 0.375, 0.5, 0.375, 0.75, 0.125, 0.75, 0.625, 0.5, 0.875, 0.5, 0.875, 0.75, 0.625, 0.75])
me_cube_093.use_remesh_fix_poles = True
me_cube_093.use_remesh_preserve_attributes = False
me_cube_093.use_mirror_vertex_groups = False
me_cube_093.update()
me_cube_094 = bpy.data.meshes.new('Cube.094')
me_cube_094.from_pydata([(-1.0, 0.1609, 0.07186), (-1.0, 0.1609, 1.0), (-1.0, 1.0, 0.07186), (-1.0, 1.0, 1.0), (1.0, 0.1609, 0.07186), (1.0, 0.1609, 1.0), (1.0, 1.0, 0.07186), (1.0, 1.0, 1.0)], [], [(0, 1, 3, 2), (2, 3, 7, 6), (6, 7, 5, 4), (4, 5, 1, 0), (2, 6, 4, 0), (7, 3, 1, 5)])
_uv = me_cube_094.uv_layers.new(name='UVMap')
_uv.uv.foreach_set('vector', [0.375, 0.0, 0.625, 0.0, 0.625, 0.25, 0.375, 0.25, 0.375, 0.25, 0.625, 0.25, 0.625, 0.5, 0.375, 0.5, 0.375, 0.5, 0.625, 0.5, 0.625, 0.75, 0.375, 0.75, 0.375, 0.75, 0.625, 0.75, 0.625, 1.0, 0.375, 1.0, 0.125, 0.5, 0.375, 0.5, 0.375, 0.75, 0.125, 0.75, 0.625, 0.5, 0.875, 0.5, 0.875, 0.75, 0.625, 0.75])
me_cube_094.use_remesh_fix_poles = True
me_cube_094.use_remesh_preserve_attributes = False
me_cube_094.use_mirror_vertex_groups = False
me_cube_094.update()
me_cube_095 = bpy.data.meshes.new('Cube.095')
me_cube_095.from_pydata([(-1.0, 0.1609, 0.07186), (-1.0, 0.1609, 1.0), (-1.0, 1.0, 0.07186), (-1.0, 1.0, 1.0), (1.0, 0.1609, 0.07186), (1.0, 0.1609, 1.0), (1.0, 1.0, 0.07186), (1.0, 1.0, 1.0)], [], [(0, 1, 3, 2), (2, 3, 7, 6), (6, 7, 5, 4), (4, 5, 1, 0), (2, 6, 4, 0), (7, 3, 1, 5)])
_uv = me_cube_095.uv_layers.new(name='UVMap')
_uv.uv.foreach_set('vector', [0.375, 0.0, 0.625, 0.0, 0.625, 0.25, 0.375, 0.25, 0.375, 0.25, 0.625, 0.25, 0.625, 0.5, 0.375, 0.5, 0.375, 0.5, 0.625, 0.5, 0.625, 0.75, 0.375, 0.75, 0.375, 0.75, 0.625, 0.75, 0.625, 1.0, 0.375, 1.0, 0.125, 0.5, 0.375, 0.5, 0.375, 0.75, 0.125, 0.75, 0.625, 0.5, 0.875, 0.5, 0.875, 0.75, 0.625, 0.75])
me_cube_095.use_remesh_fix_poles = True
me_cube_095.use_remesh_preserve_attributes = False
me_cube_095.use_mirror_vertex_groups = False
me_cube_095.update()
me_cube_096 = bpy.data.meshes.new('Cube.096')
me_cube_096.from_pydata([(-1.0, 0.1609, 0.07186), (-1.0, 0.1609, 1.0), (-1.0, 1.0, 0.07186), (-1.0, 1.0, 1.0), (1.0, 0.1609, 0.07186), (1.0, 0.1609, 1.0), (1.0, 1.0, 0.07186), (1.0, 1.0, 1.0)], [], [(0, 1, 3, 2), (2, 3, 7, 6), (6, 7, 5, 4), (4, 5, 1, 0), (2, 6, 4, 0), (7, 3, 1, 5)])
_uv = me_cube_096.uv_layers.new(name='UVMap')
_uv.uv.foreach_set('vector', [0.375, 0.0, 0.625, 0.0, 0.625, 0.25, 0.375, 0.25, 0.375, 0.25, 0.625, 0.25, 0.625, 0.5, 0.375, 0.5, 0.375, 0.5, 0.625, 0.5, 0.625, 0.75, 0.375, 0.75, 0.375, 0.75, 0.625, 0.75, 0.625, 1.0, 0.375, 1.0, 0.125, 0.5, 0.375, 0.5, 0.375, 0.75, 0.125, 0.75, 0.625, 0.5, 0.875, 0.5, 0.875, 0.75, 0.625, 0.75])
me_cube_096.use_remesh_fix_poles = True
me_cube_096.use_remesh_preserve_attributes = False
me_cube_096.use_mirror_vertex_groups = False
me_cube_096.update()
me_cube_097 = bpy.data.meshes.new('Cube.097')
me_cube_097.from_pydata([(-10.39, -6.336, 0.07186), (-10.39, -6.336, 1.0), (-10.39, 1.0, 0.07186), (-10.39, 1.0, 1.0), (10.7, -6.336, 0.07186), (10.7, -6.336, 1.0), (10.7, 1.0, 0.07186), (10.7, 1.0, 1.0)], [], [(0, 1, 3, 2), (2, 3, 7, 6), (6, 7, 5, 4), (4, 5, 1, 0), (2, 6, 4, 0), (7, 3, 1, 5)])
_uv = me_cube_097.uv_layers.new(name='UVMap')
_uv.uv.foreach_set('vector', [0.375, 0.0, 0.625, 0.0, 0.625, 0.25, 0.375, 0.25, 0.375, 0.25, 0.625, 0.25, 0.625, 0.5, 0.375, 0.5, 0.375, 0.5, 0.625, 0.5, 0.625, 0.75, 0.375, 0.75, 0.375, 0.75, 0.625, 0.75, 0.625, 1.0, 0.375, 1.0, 0.125, 0.5, 0.375, 0.5, 0.375, 0.75, 0.125, 0.75, 0.625, 0.5, 0.875, 0.5, 0.875, 0.75, 0.625, 0.75])
me_cube_097.use_remesh_fix_poles = True
me_cube_097.use_remesh_preserve_attributes = False
me_cube_097.use_mirror_vertex_groups = False
me_cube_097.update()
me_cube_098 = bpy.data.meshes.new('Cube.098')
me_cube_098.from_pydata([(-1.0, -1.0, -0.2426), (-1.0, -1.0, 1.0), (-1.0, 1.0, -0.2426), (-1.0, 1.0, 1.0), (9.37, -1.0, -0.2426), (9.37, -1.0, 1.0), (9.37, 1.0, -0.2426), (9.37, 1.0, 1.0)], [], [(0, 1, 3, 2), (2, 3, 7, 6), (6, 7, 5, 4), (4, 5, 1, 0), (2, 6, 4, 0), (7, 3, 1, 5)])
_uv = me_cube_098.uv_layers.new(name='UVMap')
_uv.uv.foreach_set('vector', [0.375, 0.0, 0.625, 0.0, 0.625, 0.25, 0.375, 0.25, 0.375, 0.25, 0.625, 0.25, 0.625, 0.5, 0.375, 0.5, 0.375, 0.5, 0.625, 0.5, 0.625, 0.75, 0.375, 0.75, 0.375, 0.75, 0.625, 0.75, 0.625, 1.0, 0.375, 1.0, 0.125, 0.5, 0.375, 0.5, 0.375, 0.75, 0.125, 0.75, 0.625, 0.5, 0.875, 0.5, 0.875, 0.75, 0.625, 0.75])
me_cube_098.use_remesh_fix_poles = True
me_cube_098.use_remesh_preserve_attributes = False
me_cube_098.use_mirror_vertex_groups = False
me_cube_098.update()
me_cube_099 = bpy.data.meshes.new('Cube.099')
me_cube_099.from_pydata([(-1.0, -1.0, -0.2426), (-1.0, -1.0, 1.0), (-1.0, 1.0, -0.2426), (-1.0, 1.0, 1.0), (9.37, -1.0, -0.2426), (9.37, -1.0, 1.0), (9.37, 1.0, -0.2426), (9.37, 1.0, 1.0)], [], [(0, 1, 3, 2), (2, 3, 7, 6), (6, 7, 5, 4), (4, 5, 1, 0), (2, 6, 4, 0), (7, 3, 1, 5)])
_uv = me_cube_099.uv_layers.new(name='UVMap')
_uv.uv.foreach_set('vector', [0.375, 0.0, 0.625, 0.0, 0.625, 0.25, 0.375, 0.25, 0.375, 0.25, 0.625, 0.25, 0.625, 0.5, 0.375, 0.5, 0.375, 0.5, 0.625, 0.5, 0.625, 0.75, 0.375, 0.75, 0.375, 0.75, 0.625, 0.75, 0.625, 1.0, 0.375, 1.0, 0.125, 0.5, 0.375, 0.5, 0.375, 0.75, 0.125, 0.75, 0.625, 0.5, 0.875, 0.5, 0.875, 0.75, 0.625, 0.75])
me_cube_099.use_remesh_fix_poles = True
me_cube_099.use_remesh_preserve_attributes = False
me_cube_099.use_mirror_vertex_groups = False
me_cube_099.update()

# ---- objects
ob_cube = bpy.data.objects.new('Cube', me_cube)
ob_light = bpy.data.objects.new('Light', light_light)
ob_camera = bpy.data.objects.new('Camera', cam_camera)
ob_cube_001 = bpy.data.objects.new('Cube.001', me_cube_001)
ob_cube_002 = bpy.data.objects.new('Cube.002', me_cube_002)
ob_cube_004 = bpy.data.objects.new('Cube.004', me_cube_004)
ob_cube_007 = bpy.data.objects.new('Cube.007', me_cube_007)
ob_cube_006 = bpy.data.objects.new('Cube.006', me_cube_006)
ob_cube_005 = bpy.data.objects.new('Cube.005', me_cube_005)
ob_cube_012 = bpy.data.objects.new('Cube.012', me_cube_012)
ob_cube_011 = bpy.data.objects.new('Cube.011', me_cube_011)
ob_cube_009 = bpy.data.objects.new('Cube.009', me_cube_009)
ob_cube_008 = bpy.data.objects.new('Cube.008', me_cube_008)
ob_cube_019 = bpy.data.objects.new('Cube.019', me_cube_019)
ob_cube_017 = bpy.data.objects.new('Cube.017', me_cube_017)
ob_cube_016 = bpy.data.objects.new('Cube.016', me_cube_016)
ob_cube_015 = bpy.data.objects.new('Cube.015', me_cube_015)
ob_cube_014 = bpy.data.objects.new('Cube.014', me_cube_014)
ob_cube_020 = bpy.data.objects.new('Cube.020', me_cube_020)
ob_cube_003 = bpy.data.objects.new('Cube.003', me_cube_021)
ob_cube_033 = bpy.data.objects.new('Cube.033', me_cube_037)
ob_cube_032 = bpy.data.objects.new('Cube.032', me_cube_036)
ob_cube_031 = bpy.data.objects.new('Cube.031', me_cube_035)
ob_cube_030 = bpy.data.objects.new('Cube.030', me_cube_034)
ob_cube_029 = bpy.data.objects.new('Cube.029', me_cube_033)
ob_cube_028 = bpy.data.objects.new('Cube.028', me_cube_032)
ob_cube_027 = bpy.data.objects.new('Cube.027', me_cube_031)
ob_cube_026 = bpy.data.objects.new('Cube.026', me_cube_030)
ob_cube_025 = bpy.data.objects.new('Cube.025', me_cube_029)
ob_cube_024 = bpy.data.objects.new('Cube.024', me_cube_028)
ob_cube_023 = bpy.data.objects.new('Cube.023', me_cube_027)
ob_cube_022 = bpy.data.objects.new('Cube.022', me_cube_026)
ob_cube_021 = bpy.data.objects.new('Cube.021', me_cube_025)
ob_cube_013 = bpy.data.objects.new('Cube.013', me_cube_023)
ob_cube_045 = bpy.data.objects.new('Cube.045', me_cube_051)
ob_cube_044 = bpy.data.objects.new('Cube.044', me_cube_050)
ob_cube_043 = bpy.data.objects.new('Cube.043', me_cube_049)
ob_cube_042 = bpy.data.objects.new('Cube.042', me_cube_048)
ob_cube_041 = bpy.data.objects.new('Cube.041', me_cube_047)
ob_cube_040 = bpy.data.objects.new('Cube.040', me_cube_046)
ob_cube_039 = bpy.data.objects.new('Cube.039', me_cube_045)
ob_cube_038 = bpy.data.objects.new('Cube.038', me_cube_044)
ob_cube_037 = bpy.data.objects.new('Cube.037', me_cube_043)
ob_cube_036 = bpy.data.objects.new('Cube.036', me_cube_042)
ob_cube_035 = bpy.data.objects.new('Cube.035', me_cube_041)
ob_cube_034 = bpy.data.objects.new('Cube.034', me_cube_040)
ob_cube_018 = bpy.data.objects.new('Cube.018', me_cube_039)
ob_cube_010 = bpy.data.objects.new('Cube.010', me_cube_038)
ob_cube_058 = bpy.data.objects.new('Cube.058', me_cube_065)
ob_cube_057 = bpy.data.objects.new('Cube.057', me_cube_064)
ob_cube_056 = bpy.data.objects.new('Cube.056', me_cube_063)
ob_cube_055 = bpy.data.objects.new('Cube.055', me_cube_062)
ob_cube_054 = bpy.data.objects.new('Cube.054', me_cube_061)
ob_cube_053 = bpy.data.objects.new('Cube.053', me_cube_060)
ob_cube_052 = bpy.data.objects.new('Cube.052', me_cube_059)
ob_cube_051 = bpy.data.objects.new('Cube.051', me_cube_058)
ob_cube_050 = bpy.data.objects.new('Cube.050', me_cube_057)
ob_cube_049 = bpy.data.objects.new('Cube.049', me_cube_056)
ob_cube_048 = bpy.data.objects.new('Cube.048', me_cube_055)
ob_cube_047 = bpy.data.objects.new('Cube.047', me_cube_054)
ob_cube_046 = bpy.data.objects.new('Cube.046', me_cube_053)
ob_cube_071 = bpy.data.objects.new('Cube.071', me_cube_078)
ob_cube_070 = bpy.data.objects.new('Cube.070', me_cube_077)
ob_cube_069 = bpy.data.objects.new('Cube.069', me_cube_076)
ob_cube_068 = bpy.data.objects.new('Cube.068', me_cube_075)
ob_cube_067 = bpy.data.objects.new('Cube.067', me_cube_074)
ob_cube_066 = bpy.data.objects.new('Cube.066', me_cube_073)
ob_cube_065 = bpy.data.objects.new('Cube.065', me_cube_072)
ob_cube_064 = bpy.data.objects.new('Cube.064', me_cube_071)
ob_cube_063 = bpy.data.objects.new('Cube.063', me_cube_070)
ob_cube_062 = bpy.data.objects.new('Cube.062', me_cube_069)
ob_cube_061 = bpy.data.objects.new('Cube.061', me_cube_068)
ob_cube_060 = bpy.data.objects.new('Cube.060', me_cube_067)
ob_cube_059 = bpy.data.objects.new('Cube.059', me_cube_066)
ob_cube_083 = bpy.data.objects.new('Cube.083', me_cube_090)
ob_cube_081 = bpy.data.objects.new('Cube.081', me_cube_088)
ob_cube_080 = bpy.data.objects.new('Cube.080', me_cube_087)
ob_cube_075 = bpy.data.objects.new('Cube.075', me_cube_082)
ob_cube_074 = bpy.data.objects.new('Cube.074', me_cube_081)
ob_cube_072 = bpy.data.objects.new('Cube.072', me_cube_092)
ob_cube_073 = bpy.data.objects.new('Cube.073', me_cube_093)
ob_cube_076 = bpy.data.objects.new('Cube.076', me_cube_094)
ob_cube_077 = bpy.data.objects.new('Cube.077', me_cube_095)
ob_cube_078 = bpy.data.objects.new('Cube.078', me_cube_096)
ob_cube_079 = bpy.data.objects.new('Cube.079', me_cube_097)
ob_cube_082 = bpy.data.objects.new('Cube.082', me_cube_098)
ob_cube_084 = bpy.data.objects.new('Cube.084', me_cube_099)

# ---- transforms, parenting, visibility, modifiers, constraints
ob_cube.location = (0.0, 0.0, 0.0)
ob_cube.lock_rotations_4d = False
ob_cube.empty_display_type = 'ARROWS'
ob_cube.lineart.crease_threshold = 0.0
ob_light.location = (4.076, 1.005, 5.904)
ob_light.rotation_euler = (0.6503, 0.05522, 1.866)
ob_light.lock_rotations_4d = False
ob_light.empty_display_type = 'ARROWS'
ob_light.color = (0.0, 0.0, 0.0, 0.0)
ob_light.lineart.crease_threshold = 0.0
ob_camera.location = (7.359, -6.926, 4.958)
ob_camera.rotation_euler = (1.109, 0.0, 0.8149)
ob_camera.lock_rotations_4d = False
ob_camera.empty_display_type = 'ARROWS'
ob_camera.color = (0.0, 0.0, 0.0, 0.0)
ob_camera.display_type = 'WIRE'
ob_camera.lineart.crease_threshold = 0.0
ob_cube_001.location = (0.0, 0.9798, 0.2509)
ob_cube_001.rotation_euler = (7.435, 2.028e-16, 1.317e-16)
ob_cube_001.lock_rotations_4d = False
ob_cube_001.empty_display_type = 'ARROWS'
ob_cube_001.lineart.crease_threshold = 0.0
ob_cube_002.location = (-0.5311, 0.9349, -0.6205)
ob_cube_002.scale = (0.07098, 0.07098, 0.07098)
ob_cube_002.lineart.crease_threshold = 0.0
ob_cube_004.location = (-0.2601, 0.9349, -0.6205)
ob_cube_004.scale = (0.07098, 0.07098, 0.07098)
ob_cube_004.lineart.crease_threshold = 0.0
ob_cube_007.location = (-0.0939, 0.9349, -0.6205)
ob_cube_007.scale = (0.07098, 0.07098, 0.07098)
ob_cube_007.lineart.crease_threshold = 0.0
ob_cube_006.location = (0.06811, 0.9349, -0.6205)
ob_cube_006.scale = (0.07098, 0.07098, 0.07098)
ob_cube_006.lineart.crease_threshold = 0.0
ob_cube_005.location = (0.2334, 0.9349, -0.6205)
ob_cube_005.scale = (0.07098, 0.07098, 0.07098)
ob_cube_005.lineart.crease_threshold = 0.0
ob_cube_012.location = (0.5353, 0.9349, -0.6205)
ob_cube_012.scale = (0.07098, 0.07098, 0.07098)
ob_cube_012.lineart.crease_threshold = 0.0
ob_cube_011.location = (0.7006, 0.9349, -0.6205)
ob_cube_011.scale = (0.07098, 0.07098, 0.07098)
ob_cube_011.lineart.crease_threshold = 0.0
ob_cube_009.location = (1.029, 0.9349, -0.6205)
ob_cube_009.scale = (0.07098, 0.07098, 0.07098)
ob_cube_009.lineart.crease_threshold = 0.0
ob_cube_008.location = (0.8668, 0.9349, -0.6205)
ob_cube_008.scale = (0.07098, 0.07098, 0.07098)
ob_cube_008.lineart.crease_threshold = 0.0
ob_cube_019.location = (1.824, 0.9349, -0.6205)
ob_cube_019.scale = (0.07098, 0.07098, 0.07098)
ob_cube_019.lineart.crease_threshold = 0.0
ob_cube_017.location = (2.287, 0.9349, -0.6205)
ob_cube_017.scale = (0.07098, 0.07098, 0.07098)
ob_cube_017.lineart.crease_threshold = 0.0
ob_cube_016.location = (1.658, 0.9349, -0.6205)
ob_cube_016.scale = (0.07098, 0.07098, 0.07098)
ob_cube_016.lineart.crease_threshold = 0.0
ob_cube_015.location = (1.493, 0.9349, -0.6205)
ob_cube_015.scale = (0.07098, 0.07098, 0.07098)
ob_cube_015.lineart.crease_threshold = 0.0
ob_cube_014.location = (1.331, 0.9349, -0.6205)
ob_cube_014.scale = (0.07098, 0.07098, 0.07098)
ob_cube_014.lineart.crease_threshold = 0.0
ob_cube_020.location = (2.46, 0.9349, -0.6205)
ob_cube_020.scale = (0.07098, 0.07098, 0.07098)
ob_cube_020.lineart.crease_threshold = 0.0
ob_cube_003.location = (2.117, 0.9349, -0.6205)
ob_cube_003.scale = (0.07098, 0.07098, 0.07098)
ob_cube_003.lineart.crease_threshold = 0.0
ob_cube_033.location = (-0.5311, 0.713, -0.6205)
ob_cube_033.scale = (0.07098, 0.07098, 0.07098)
ob_cube_033.lineart.crease_threshold = 0.0
ob_cube_032.location = (2.26, 0.713, -0.6205)
ob_cube_032.scale = (0.07098, 0.07098, 0.07098)
ob_cube_032.lineart.crease_threshold = 0.0
ob_cube_031.location = (-0.2923, 0.713, -0.6205)
ob_cube_031.scale = (0.07098, 0.07098, 0.07098)
ob_cube_031.lineart.crease_threshold = 0.0
ob_cube_030.location = (0.3088, 0.713, -0.6205)
ob_cube_030.scale = (0.07098, 0.07098, 0.07098)
ob_cube_030.lineart.crease_threshold = 0.0
ob_cube_029.location = (0.08666, 0.713, -0.6205)
ob_cube_029.scale = (0.07098, 0.07098, 0.07098)
ob_cube_029.lineart.crease_threshold = 0.0
ob_cube_028.location = (-0.1103, 0.713, -0.6205)
ob_cube_028.scale = (0.07098, 0.07098, 0.07098)
ob_cube_028.lineart.crease_threshold = 0.0
ob_cube_027.location = (0.9394, 0.713, -0.6205)
ob_cube_027.scale = (0.07098, 0.07098, 0.07098)
ob_cube_027.lineart.crease_threshold = 0.0
ob_cube_026.location = (1.154, 0.713, -0.6205)
ob_cube_026.scale = (0.07098, 0.07098, 0.07098)
ob_cube_026.lineart.crease_threshold = 0.0
ob_cube_025.location = (0.733, 0.713, -0.6205)
ob_cube_025.scale = (0.07098, 0.07098, 0.07098)
ob_cube_025.lineart.crease_threshold = 0.0
ob_cube_024.location = (0.518, 0.713, -0.6205)
ob_cube_024.scale = (0.07098, 0.07098, 0.07098)
ob_cube_024.lineart.crease_threshold = 0.0
ob_cube_023.location = (1.377, 0.713, -0.6205)
ob_cube_023.scale = (0.07098, 0.07098, 0.07098)
ob_cube_023.lineart.crease_threshold = 0.0
ob_cube_022.location = (1.596, 0.713, -0.6205)
ob_cube_022.scale = (0.07098, 0.07098, 0.07098)
ob_cube_022.lineart.crease_threshold = 0.0
ob_cube_021.location = (1.81, 0.713, -0.6205)
ob_cube_021.scale = (0.07098, 0.07098, 0.07098)
ob_cube_021.lineart.crease_threshold = 0.0
ob_cube_013.location = (2.027, 0.713, -0.6205)
ob_cube_013.scale = (0.07098, 0.07098, 0.07098)
ob_cube_013.lineart.crease_threshold = 0.0
ob_cube_045.location = (2.027, 0.4975, -0.6205)
ob_cube_045.scale = (0.07098, 0.07098, 0.07098)
ob_cube_045.lineart.crease_threshold = 0.0
ob_cube_044.location = (1.81, 0.4975, -0.6205)
ob_cube_044.scale = (0.07098, 0.07098, 0.07098)
ob_cube_044.lineart.crease_threshold = 0.0
ob_cube_043.location = (1.596, 0.4975, -0.6205)
ob_cube_043.scale = (0.07098, 0.07098, 0.07098)
ob_cube_043.lineart.crease_threshold = 0.0
ob_cube_042.location = (1.377, 0.4975, -0.6205)
ob_cube_042.scale = (0.07098, 0.07098, 0.07098)
ob_cube_042.lineart.crease_threshold = 0.0
ob_cube_041.location = (0.518, 0.4975, -0.6205)
ob_cube_041.scale = (0.07098, 0.07098, 0.07098)
ob_cube_041.lineart.crease_threshold = 0.0
ob_cube_040.location = (0.733, 0.4975, -0.6205)
ob_cube_040.scale = (0.07098, 0.07098, 0.07098)
ob_cube_040.lineart.crease_threshold = 0.0
ob_cube_039.location = (1.154, 0.4975, -0.6205)
ob_cube_039.scale = (0.07098, 0.07098, 0.07098)
ob_cube_039.lineart.crease_threshold = 0.0
ob_cube_038.location = (0.9394, 0.4975, -0.6205)
ob_cube_038.scale = (0.07098, 0.07098, 0.07098)
ob_cube_038.lineart.crease_threshold = 0.0
ob_cube_037.location = (-0.1103, 0.4975, -0.6205)
ob_cube_037.scale = (0.07098, 0.07098, 0.07098)
ob_cube_037.lineart.crease_threshold = 0.0
ob_cube_036.location = (0.08666, 0.4975, -0.6205)
ob_cube_036.scale = (0.07098, 0.07098, 0.07098)
ob_cube_036.lineart.crease_threshold = 0.0
ob_cube_035.location = (0.3088, 0.4975, -0.6205)
ob_cube_035.scale = (0.07098, 0.07098, 0.07098)
ob_cube_035.lineart.crease_threshold = 0.0
ob_cube_034.location = (-0.2923, 0.4975, -0.6205)
ob_cube_034.scale = (0.07098, 0.07098, 0.07098)
ob_cube_034.lineart.crease_threshold = 0.0
ob_cube_018.location = (2.26, 0.4975, -0.6205)
ob_cube_018.scale = (0.07098, 0.07098, 0.07098)
ob_cube_018.lineart.crease_threshold = 0.0
ob_cube_010.location = (-0.5311, 0.4975, -0.6205)
ob_cube_010.scale = (0.07098, 0.07098, 0.07098)
ob_cube_010.lineart.crease_threshold = 0.0
ob_cube_058.location = (-0.5311, 0.2867, -0.6205)
ob_cube_058.scale = (0.07098, 0.07098, 0.07098)
ob_cube_058.lineart.crease_threshold = 0.0
ob_cube_057.location = (-0.1784, 0.2867, -0.6205)
ob_cube_057.scale = (0.07098, 0.07098, 0.07098)
ob_cube_057.lineart.crease_threshold = 0.0
ob_cube_056.location = (0.4454, 0.2867, -0.6205)
ob_cube_056.scale = (0.07098, 0.07098, 0.07098)
ob_cube_056.lineart.crease_threshold = 0.0
ob_cube_055.location = (0.2233, 0.2867, -0.6205)
ob_cube_055.scale = (0.07098, 0.07098, 0.07098)
ob_cube_055.lineart.crease_threshold = 0.0
ob_cube_054.location = (0.03205, 0.2867, -0.6205)
ob_cube_054.scale = (0.07098, 0.07098, 0.07098)
ob_cube_054.lineart.crease_threshold = 0.0
ob_cube_053.location = (1.059, 0.2867, -0.6205)
ob_cube_053.scale = (0.07098, 0.07098, 0.07098)
ob_cube_053.lineart.crease_threshold = 0.0
ob_cube_052.location = (1.259, 0.2867, -0.6205)
ob_cube_052.scale = (0.07098, 0.07098, 0.07098)
ob_cube_052.lineart.crease_threshold = 0.0
ob_cube_051.location = (0.8611, 0.2867, -0.6205)
ob_cube_051.scale = (0.07098, 0.07098, 0.07098)
ob_cube_051.lineart.crease_threshold = 0.0
ob_cube_050.location = (0.6575, 0.2867, -0.6205)
ob_cube_050.scale = (0.07098, 0.07098, 0.07098)
ob_cube_050.lineart.crease_threshold = 0.0
ob_cube_049.location = (1.48, 0.2867, -0.6205)
ob_cube_049.scale = (0.07098, 0.07098, 0.07098)
ob_cube_049.lineart.crease_threshold = 0.0
ob_cube_048.location = (1.684, 0.2867, -0.6205)
ob_cube_048.scale = (0.07098, 0.07098, 0.07098)
ob_cube_048.lineart.crease_threshold = 0.0
ob_cube_047.location = (1.881, 0.2867, -0.6205)
ob_cube_047.scale = (0.07098, 0.07098, 0.07098)
ob_cube_047.lineart.crease_threshold = 0.0
ob_cube_046.location = (2.101, 0.2867, -0.6205)
ob_cube_046.scale = (0.07098, 0.07098, 0.07098)
ob_cube_046.lineart.crease_threshold = 0.0
ob_cube_071.location = (2.438, 0.06953, -0.6205)
ob_cube_071.scale = (0.07098, 0.07098, 0.07098)
ob_cube_071.lineart.crease_threshold = 0.0
ob_cube_070.location = (1.998, 0.06953, -0.6205)
ob_cube_070.scale = (0.07098, 0.07098, 0.07098)
ob_cube_070.lineart.crease_threshold = 0.0
ob_cube_069.location = (1.792, 0.06953, -0.6205)
ob_cube_069.scale = (0.07098, 0.07098, 0.07098)
ob_cube_069.lineart.crease_threshold = 0.0
ob_cube_068.location = (1.587, 0.06953, -0.6205)
ob_cube_068.scale = (0.07098, 0.07098, 0.07098)
ob_cube_068.lineart.crease_threshold = 0.0
ob_cube_067.location = (0.7284, 0.06953, -0.6205)
ob_cube_067.scale = (0.07098, 0.07098, 0.07098)
ob_cube_067.lineart.crease_threshold = 0.0
ob_cube_066.location = (0.927, 0.06953, -0.6205)
ob_cube_066.scale = (0.07098, 0.07098, 0.07098)
ob_cube_066.lineart.crease_threshold = 0.0
ob_cube_065.location = (1.365, 0.06953, -0.6205)
ob_cube_065.scale = (0.07098, 0.07098, 0.07098)
ob_cube_065.lineart.crease_threshold = 0.0
ob_cube_064.location = (1.141, 0.06953, -0.6205)
ob_cube_064.scale = (0.07098, 0.07098, 0.07098)
ob_cube_064.lineart.crease_threshold = 0.0
ob_cube_063.location = (0.1194, 0.06953, -0.6205)
ob_cube_063.scale = (0.07098, 0.07098, 0.07098)
ob_cube_063.lineart.crease_threshold = 0.0
ob_cube_062.location = (0.3156, 0.06953, -0.6205)
ob_cube_062.scale = (0.07098, 0.07098, 0.07098)
ob_cube_062.lineart.crease_threshold = 0.0
ob_cube_061.location = (0.5294, 0.06953, -0.6205)
ob_cube_061.scale = (0.07098, 0.07098, 0.07098)
ob_cube_061.lineart.crease_threshold = 0.0
ob_cube_060.location = (-0.08285, 0.06953, -0.6205)
ob_cube_060.scale = (0.07098, 0.07098, 0.07098)
ob_cube_060.lineart.crease_threshold = 0.0
ob_cube_059.location = (-0.5311, 0.06953, -0.6205)
ob_cube_059.scale = (0.07098, 0.07098, 0.07098)
ob_cube_059.lineart.crease_threshold = 0.0
ob_cube_083.location = (-0.5296, -0.1282, -0.6205)
ob_cube_083.scale = (0.07098, 0.07098, 0.07098)
ob_cube_083.lineart.crease_threshold = 0.0
ob_cube_081.location = (-0.1174, -0.1282, -0.6205)
ob_cube_081.scale = (0.07098, 0.07098, 0.07098)
ob_cube_081.lineart.crease_threshold = 0.0
ob_cube_080.location = (-0.3215, -0.1282, -0.6205)
ob_cube_080.scale = (0.07098, 0.07098, 0.07098)
ob_cube_080.lineart.crease_threshold = 0.0
ob_cube_075.location = (1.826, -0.1282, -0.6205)
ob_cube_075.scale = (0.07098, 0.07098, 0.07098)
ob_cube_075.lineart.crease_threshold = 0.0
ob_cube_074.location = (2.008, -0.1282, -0.6205)
ob_cube_074.scale = (0.07098, 0.07098, 0.07098)
ob_cube_074.lineart.crease_threshold = 0.0
ob_cube_072.location = (0.7284, -0.1273, -0.6205)
ob_cube_072.scale = (0.07098, 0.07098, 0.07098)
ob_cube_072.lineart.crease_threshold = 0.0
ob_cube_073.location = (2.335, -0.1364, -0.6205)
ob_cube_073.scale = (0.07098, 0.07098, 0.07098)
ob_cube_073.lineart.crease_threshold = 0.0
ob_cube_076.location = (2.335, -0.2111, -0.6205)
ob_cube_076.scale = (0.07098, 0.07098, 0.07098)
ob_cube_076.lineart.crease_threshold = 0.0
ob_cube_077.location = (2.18, -0.2111, -0.6205)
ob_cube_077.scale = (0.07098, 0.07098, 0.07098)
ob_cube_077.lineart.crease_threshold = 0.0
ob_cube_078.location = (2.492, -0.2111, -0.6205)
ob_cube_078.scale = (0.07098, 0.07098, 0.07098)
ob_cube_078.lineart.crease_threshold = 0.0
ob_cube_079.location = (0.8706, -0.3588, -0.6205)
ob_cube_079.scale = (0.07098, 0.07098, 0.07098)
ob_cube_079.lineart.crease_threshold = 0.0
ob_cube_082.location = (0.2092, -0.7321, -0.6119)
ob_cube_082.scale = (0.07098, 0.07098, 0.07098)
ob_cube_082.lineart.crease_threshold = 0.0
ob_cube_084.location = (0.9554, -0.7321, -0.6119)
ob_cube_084.scale = (0.07098, 0.07098, 0.07098)
ob_cube_084.lineart.crease_threshold = 0.0

# ---- collection membership
col_collection.objects.link(ob_cube)
col_collection.objects.link(ob_light)
col_collection.objects.link(ob_camera)
col_collection.objects.link(ob_cube_001)
col_collection.objects.link(ob_cube_002)
col_collection.objects.link(ob_cube_004)
col_collection.objects.link(ob_cube_007)
col_collection.objects.link(ob_cube_006)
col_collection.objects.link(ob_cube_005)
col_collection.objects.link(ob_cube_012)
col_collection.objects.link(ob_cube_011)
col_collection.objects.link(ob_cube_009)
col_collection.objects.link(ob_cube_008)
col_collection.objects.link(ob_cube_019)
col_collection.objects.link(ob_cube_017)
col_collection.objects.link(ob_cube_016)
col_collection.objects.link(ob_cube_015)
col_collection.objects.link(ob_cube_014)
col_collection.objects.link(ob_cube_020)
col_collection.objects.link(ob_cube_003)
col_collection.objects.link(ob_cube_033)
col_collection.objects.link(ob_cube_032)
col_collection.objects.link(ob_cube_031)
col_collection.objects.link(ob_cube_030)
col_collection.objects.link(ob_cube_029)
col_collection.objects.link(ob_cube_028)
col_collection.objects.link(ob_cube_027)
col_collection.objects.link(ob_cube_026)
col_collection.objects.link(ob_cube_025)
col_collection.objects.link(ob_cube_024)
col_collection.objects.link(ob_cube_023)
col_collection.objects.link(ob_cube_022)
col_collection.objects.link(ob_cube_021)
col_collection.objects.link(ob_cube_013)
col_collection.objects.link(ob_cube_045)
col_collection.objects.link(ob_cube_044)
col_collection.objects.link(ob_cube_043)
col_collection.objects.link(ob_cube_042)
col_collection.objects.link(ob_cube_041)
col_collection.objects.link(ob_cube_040)
col_collection.objects.link(ob_cube_039)
col_collection.objects.link(ob_cube_038)
col_collection.objects.link(ob_cube_037)
col_collection.objects.link(ob_cube_036)
col_collection.objects.link(ob_cube_035)
col_collection.objects.link(ob_cube_034)
col_collection.objects.link(ob_cube_018)
col_collection.objects.link(ob_cube_010)
col_collection.objects.link(ob_cube_058)
col_collection.objects.link(ob_cube_057)
col_collection.objects.link(ob_cube_056)
col_collection.objects.link(ob_cube_055)
col_collection.objects.link(ob_cube_054)
col_collection.objects.link(ob_cube_053)
col_collection.objects.link(ob_cube_052)
col_collection.objects.link(ob_cube_051)
col_collection.objects.link(ob_cube_050)
col_collection.objects.link(ob_cube_049)
col_collection.objects.link(ob_cube_048)
col_collection.objects.link(ob_cube_047)
col_collection.objects.link(ob_cube_046)
col_collection.objects.link(ob_cube_071)
col_collection.objects.link(ob_cube_070)
col_collection.objects.link(ob_cube_069)
col_collection.objects.link(ob_cube_068)
col_collection.objects.link(ob_cube_067)
col_collection.objects.link(ob_cube_066)
col_collection.objects.link(ob_cube_065)
col_collection.objects.link(ob_cube_064)
col_collection.objects.link(ob_cube_063)
col_collection.objects.link(ob_cube_062)
col_collection.objects.link(ob_cube_061)
col_collection.objects.link(ob_cube_060)
col_collection.objects.link(ob_cube_059)
col_collection.objects.link(ob_cube_083)
col_collection.objects.link(ob_cube_081)
col_collection.objects.link(ob_cube_080)
col_collection.objects.link(ob_cube_075)
col_collection.objects.link(ob_cube_074)
col_collection.objects.link(ob_cube_072)
col_collection.objects.link(ob_cube_073)
col_collection.objects.link(ob_cube_076)
col_collection.objects.link(ob_cube_077)
col_collection.objects.link(ob_cube_078)
col_collection.objects.link(ob_cube_079)
col_collection.objects.link(ob_cube_082)
col_collection.objects.link(ob_cube_084)

# ---- scene / render settings (as saved in the file)
scene.camera = ob_camera
scene.frame_start = 1; scene.frame_end = 250; scene.frame_set(1)
scene.render.engine = 'BLENDER_EEVEE_NEXT'
scene.cycles.use_denoising = False
scene.cycles.samples = 128
scene.cycles.sampling_pattern = 'TABULATED_SOBOL'
scene.cycles.use_adaptive_sampling = False
scene.cycles.use_light_tree = False
scene.view_settings.view_transform = 'Filmic'
bpy.context.view_layer.update()
